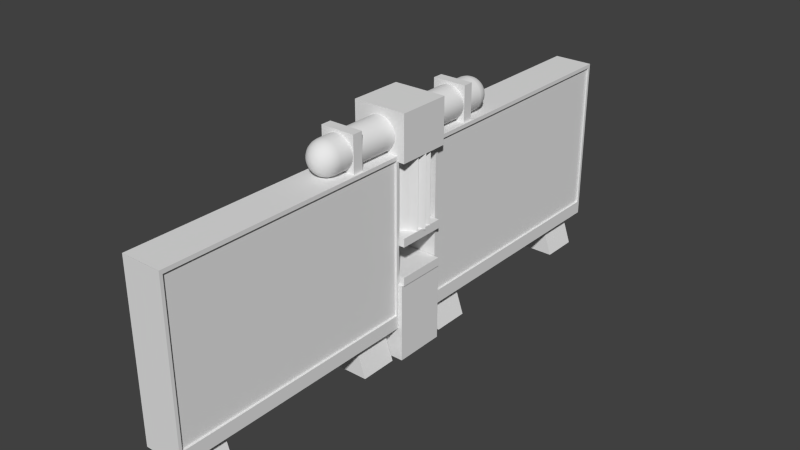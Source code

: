 # Source: algae_tank_double.blend  (saved by Blender 2.75.0; exported with 4.5.12 LTS)
import bpy
from mathutils import Matrix  # noqa: F401  (used for matrix-valued properties, if any)

bpy.ops.wm.read_factory_settings(use_empty=True)
scene = bpy.context.scene
scene.name = 'Scene'

# ---- collections
col_collection_1 = bpy.data.collections.new('Collection 1'); scene.collection.children.link(col_collection_1)

# ---- materials (node trees are filled in below, after node groups)
mat_material = bpy.data.materials.new('Material')
mat_material.alpha_threshold = 0.0
mat_material.use_transparent_shadow = False
mat_material.roughness = 0.5
mat_material.line_color = (0.0, 0.0, 0.0, 1.0)

# ---- material node trees

# ---- world
world_world = bpy.data.worlds.new('World'); scene.world = world_world
world_world.color = (0.05088, 0.05088, 0.05088)
world_world.use_sun_shadow = False
world_world.sun_shadow_jitter_overblur = 0.0
world_world.cycles.sampling_method = 'MANUAL'
world_world.cycles.sample_map_resolution = 256

# ---- meshes
me_cube_006 = bpy.data.meshes.new('Cube.006')
me_cube_006.from_pydata([(1.592, -1.467, 6.648), (1.592, -1.467, 8.255), (-1.684, -1.638, 6.078), (-1.684, -1.638, 8.825), (1.592, 1.467, 6.648), (1.592, 1.467, 8.255), (-1.684, 1.638, 6.078), (-1.684, 1.638, 8.825), (1.592, -1.638, 6.078), (1.592, -1.638, 8.825), (1.592, 1.638, 8.825), (1.592, 1.638, 6.078), (0.001928, 1.487, 6.094), (0.001928, 1.487, 1.645), (-0.2593, 1.729, 6.094), (-0.2593, 1.729, 1.645), (-0.5105, 1.385, 6.094), (-0.5105, 1.385, 1.645), (-0.742, 1.529, 6.094), (-0.742, 1.529, 1.645), (-0.9449, 1.095, 6.094), (-0.9449, 1.095, 1.645), (-1.111, 0.8921, 6.094), (-1.111, 0.8921, 1.645), (-1.235, 0.6606, 6.094), (-1.235, 0.6606, 1.645), (-1.311, 0.4094, 6.094), (-1.311, 0.4094, 1.645), (-1.337, 0.1482, 6.094), (-1.337, 0.1482, 1.645), (-1.311, -0.113, 6.094), (-1.311, -0.113, 1.645), (-1.235, -0.3642, 6.094), (-1.235, -0.3642, 1.645), (-1.111, -0.5957, 6.094), (-1.111, -0.5957, 1.645), (-0.9449, -0.7986, 6.094), (-0.9449, -0.7986, 1.645), (-0.742, -0.9652, 6.094), (-0.742, -0.9652, 1.645), (-0.5105, -1.357, 6.094), (-0.5105, -1.357, 1.645), (-0.2593, -1.165, 6.094), (-0.2593, -1.165, 1.645), (0.001928, -1.459, 6.094), (0.001928, -1.459, 1.645), (0.2632, -1.165, 6.094), (0.2632, -1.165, 1.645), (0.5143, -1.357, 6.094), (0.5143, -1.357, 1.645), (0.7458, -0.9652, 6.094), (0.7458, -0.9652, 1.645), (0.9487, -0.7986, 6.094), (0.9488, -0.7986, 1.645), (1.115, -0.5957, 6.094), (1.115, -0.5957, 1.645), (1.507, -0.3642, 6.094), (1.507, -0.3642, 1.645), (1.315, -0.113, 6.094), (1.315, -0.113, 1.645), (1.609, 0.1482, 6.094), (1.609, 0.1482, 1.645), (1.315, 0.4094, 6.094), (1.315, 0.4094, 1.645), (1.507, 0.6606, 6.094), (1.507, 0.6606, 1.645), (1.115, 0.8921, 6.094), (1.115, 0.8921, 1.645), (0.9487, 1.095, 6.094), (0.9487, 1.095, 1.645), (0.7458, 1.529, 6.094), (0.7458, 1.529, 1.645), (0.5143, 1.385, 6.094), (0.5143, 1.385, 1.645), (0.2632, 1.729, 6.094), (0.2632, 1.729, 1.645), (-0.5325, 0.1482, 5.396), (-0.2857, -0.2315, 5.519), (-0.2857, 0.1482, 5.795), (-0.2857, 0.5279, 5.519), (0.1136, -0.0865, 5.719), (0.1136, 0.3829, 5.719), (-0.4658, -0.07501, 5.468), (-0.4658, 0.1482, 5.631), (-0.3207, -0.07501, 5.703), (-0.4658, 0.3714, 5.468), (-0.3207, 0.3714, 5.703), (-0.08605, -0.2982, 5.396), (-0.08605, 0.01024, 5.82), (-0.08605, -0.213, 5.658), (-0.08605, 0.5093, 5.658), (-0.08605, 0.2861, 5.82), (-0.08605, 0.5946, 5.396), (0.1486, -0.213, 5.513), (0.1486, 0.1482, 5.776), (0.1486, 0.5093, 5.513), (0.2937, 0.01024, 5.586), (0.2937, 0.2861, 5.586), (-1.486, -1.486, 1.17), (-1.486, -1.486, 1.696), (-1.486, 1.486, 1.17), (-1.486, 1.486, 1.696), (1.486, -1.486, 1.17), (1.486, -1.486, 1.696), (1.486, 1.486, 1.17), (1.486, 1.486, 1.696), (-1.413, -1.585, -5.094), (-1.413, -1.585, -1.173), (-1.413, 1.585, -5.094), (-1.413, 1.585, -1.173), (1.413, -1.585, -5.094), (1.413, -1.585, -1.173), (1.413, 1.585, -5.094), (1.413, 1.585, -1.173), (1.486, -1.486, -0.6793), (1.486, -1.486, -1.206), (1.486, 1.486, -0.6793), (1.486, 1.486, -1.206), (-1.486, -1.486, -0.6793), (-1.486, -1.486, -1.206), (-1.486, 1.486, -0.6793), (-1.486, 1.486, -1.206), (2.459e-07, 5.732, 8.395), (-0.1957, 5.732, 8.376), (-0.384, 5.732, 8.319), (-0.5574, 5.732, 8.226), (-0.7095, 5.732, 8.101), (-0.8343, 5.732, 7.949), (-0.927, 5.732, 7.776), (-0.9841, 5.732, 7.587), (-1.003, 5.732, 7.392), (-0.9841, 5.732, 7.196), (-0.927, 5.732, 7.008), (-0.8343, 5.732, 6.834), (-0.7095, 5.732, 6.682), (-0.5574, 5.732, 6.557), (-0.384, 5.732, 6.465), (-0.1957, 5.732, 6.408), (5.737e-07, 5.732, 6.388), (0.1957, 5.732, 6.408), (0.384, 5.732, 6.465), (0.5574, 5.732, 6.557), (0.7095, 5.732, 6.682), (0.8343, 5.732, 6.834), (0.927, 5.732, 7.008), (0.9841, 5.732, 7.196), (1.003, 5.732, 7.392), (0.9841, 5.732, 7.587), (0.927, 5.732, 7.776), (0.8343, 5.732, 7.949), (0.7095, 5.732, 8.101), (0.5574, 5.732, 8.226), (0.384, 5.732, 8.319), (0.1957, 5.732, 8.376), (-0.0003741, 6.741, 7.394), (-0.1957, 5.739, 8.376), (-0.05094, 6.707, 7.648), (-0.09806, 6.607, 7.885), (-0.1385, 6.448, 8.088), (-0.1696, 6.24, 8.244), (-0.1891, 5.998, 8.342), (2.477e-07, 5.739, 8.395), (8.699e-07, 6.741, 7.394), (3.036e-07, 5.998, 8.361), (3.874e-07, 6.24, 8.261), (4.955e-07, 6.448, 8.102), (6.165e-07, 6.607, 7.894), (7.432e-07, 6.707, 7.653), (-0.0007337, 6.741, 7.393), (-0.384, 5.739, 8.319), (-0.09992, 6.707, 7.633), (-0.1924, 6.607, 7.856), (-0.2717, 6.448, 8.048), (-0.3326, 6.24, 8.195), (-0.3709, 5.998, 8.287), (-0.001066, 6.741, 7.393), (-0.5574, 5.739, 8.226), (-0.1451, 6.707, 7.609), (-0.2793, 6.607, 7.81), (-0.3945, 6.448, 7.982), (-0.4829, 6.24, 8.114), (-0.5385, 5.998, 8.198), (-0.001356, 6.741, 7.393), (-0.7095, 5.739, 8.101), (-0.1846, 6.707, 7.576), (-0.3554, 6.607, 7.747), (-0.5021, 6.448, 7.894), (-0.6146, 6.24, 8.006), (-0.6854, 5.998, 8.077), (-0.001595, 6.741, 7.393), (-0.8343, 5.739, 7.949), (-0.2171, 6.707, 7.537), (-0.4179, 6.607, 7.671), (-0.5904, 6.448, 7.786), (-0.7227, 6.24, 7.875), (-0.8059, 5.998, 7.93), (-0.001772, 6.741, 7.392), (-0.927, 5.739, 7.776), (-0.2412, 6.707, 7.492), (-0.4644, 6.607, 7.584), (-0.656, 6.448, 7.663), (-0.803, 6.24, 7.724), (-0.8955, 5.998, 7.763), (-0.001881, 6.741, 7.392), (-0.9841, 5.739, 7.587), (-0.2561, 6.707, 7.443), (-0.493, 6.607, 7.49), (-0.6964, 6.448, 7.53), (-0.8525, 6.24, 7.561), (-0.9506, 5.998, 7.581), (-0.001918, 6.741, 7.392), (-1.003, 5.739, 7.392), (-0.2611, 6.707, 7.392), (-0.5026, 6.607, 7.392), (-0.71, 6.448, 7.392), (-0.8692, 6.24, 7.392), (-0.9692, 5.998, 7.392), (-0.001881, 6.741, 7.391), (-0.9841, 5.739, 7.196), (-0.2561, 6.707, 7.341), (-0.493, 6.607, 7.294), (-0.6964, 6.448, 7.253), (-0.8525, 6.24, 7.222), (-0.9506, 5.998, 7.203), (-0.001772, 6.741, 7.391), (-0.927, 5.739, 7.008), (-0.2412, 6.707, 7.292), (-0.4644, 6.607, 7.199), (-0.656, 6.448, 7.12), (-0.803, 6.24, 7.059), (-0.8955, 5.998, 7.021), (-0.001595, 6.741, 7.391), (-0.8343, 5.739, 6.834), (-0.2171, 6.707, 7.247), (-0.4179, 6.607, 7.112), (-0.5904, 6.448, 6.997), (-0.7227, 6.24, 6.909), (-0.8059, 5.998, 6.853), (-0.001356, 6.741, 7.39), (-0.7095, 5.739, 6.682), (-0.1846, 6.707, 7.207), (-0.3554, 6.607, 7.036), (-0.5021, 6.448, 6.89), (-0.6146, 6.24, 6.777), (-0.6854, 5.998, 6.706), (-0.001065, 6.741, 7.39), (-0.5574, 5.739, 6.557), (-0.1451, 6.707, 7.175), (-0.2793, 6.607, 6.974), (-0.3945, 6.448, 6.801), (-0.4829, 6.24, 6.669), (-0.5385, 5.998, 6.586), (-0.0007342, 6.741, 7.39), (-0.384, 5.739, 6.465), (-0.09992, 6.707, 7.15), (-0.1924, 6.607, 6.927), (-0.2717, 6.448, 6.736), (-0.3326, 6.24, 6.589), (-0.3709, 5.998, 6.496), (-0.000374, 6.741, 7.39), (-0.1957, 5.739, 6.408), (-0.05094, 6.707, 7.136), (-0.09806, 6.607, 6.899), (-0.1385, 6.448, 6.695), (-0.1696, 6.24, 6.539), (-0.1891, 5.998, 6.441), (4.359e-07, 6.741, 7.39), (5.737e-07, 5.739, 6.388), (5.085e-07, 6.707, 7.131), (5.625e-07, 6.607, 6.889), (5.998e-07, 6.448, 6.682), (6.147e-07, 6.24, 6.523), (6.054e-07, 5.998, 6.422), (0.0003748, 6.741, 7.39), (0.1957, 5.739, 6.408), (0.05094, 6.707, 7.136), (0.09806, 6.607, 6.899), (0.1385, 6.448, 6.695), (0.1696, 6.24, 6.539), (0.1891, 5.998, 6.441), (0.0007345, 6.741, 7.39), (0.384, 5.739, 6.465), (0.09992, 6.707, 7.15), (0.1924, 6.607, 6.927), (0.2717, 6.448, 6.736), (0.3326, 6.24, 6.589), (0.3709, 5.998, 6.496), (0.001066, 6.741, 7.39), (0.5574, 5.739, 6.557), (0.1451, 6.707, 7.175), (0.2793, 6.607, 6.974), (0.3945, 6.448, 6.801), (0.4829, 6.24, 6.669), (0.5385, 5.998, 6.586), (0.001357, 6.741, 7.39), (0.7095, 5.739, 6.682), (0.1846, 6.707, 7.207), (0.3554, 6.607, 7.036), (0.5021, 6.448, 6.89), (0.6146, 6.24, 6.777), (0.6854, 5.998, 6.706), (0.001596, 6.741, 7.391), (0.8343, 5.739, 6.834), (0.2171, 6.707, 7.247), (0.4179, 6.607, 7.112), (0.5904, 6.448, 6.997), (0.7227, 6.24, 6.909), (0.8059, 5.998, 6.853), (0.001773, 6.741, 7.391), (0.927, 5.739, 7.008), (0.2412, 6.707, 7.292), (0.4644, 6.607, 7.199), (0.656, 6.448, 7.12), (0.803, 6.24, 7.059), (0.8955, 5.998, 7.021), (0.001882, 6.741, 7.391), (0.9841, 5.739, 7.196), (0.2561, 6.707, 7.341), (0.493, 6.607, 7.294), (0.6964, 6.448, 7.253), (0.8525, 6.24, 7.222), (0.9506, 5.998, 7.203), (0.001919, 6.741, 7.392), (1.003, 5.739, 7.392), (0.2611, 6.707, 7.392), (0.5026, 6.607, 7.392), (0.71, 6.448, 7.392), (0.8692, 6.24, 7.392), (0.9692, 5.998, 7.392), (0.001882, 6.741, 7.392), (0.9841, 5.739, 7.587), (0.2561, 6.707, 7.443), (0.493, 6.607, 7.49), (0.6964, 6.448, 7.53), (0.8525, 6.24, 7.561), (0.9506, 5.998, 7.581), (0.001773, 6.741, 7.392), (0.927, 5.739, 7.776), (0.2412, 6.707, 7.492), (0.4644, 6.607, 7.584), (0.656, 6.448, 7.663), (0.803, 6.24, 7.724), (0.8955, 5.998, 7.763), (0.001596, 6.741, 7.393), (0.8343, 5.739, 7.949), (0.2171, 6.707, 7.537), (0.4179, 6.607, 7.671), (0.5904, 6.448, 7.786), (0.7227, 6.24, 7.875), (0.8059, 5.998, 7.93), (0.001357, 6.741, 7.393), (0.7095, 5.739, 8.101), (0.1846, 6.707, 7.576), (0.3554, 6.607, 7.747), (0.5021, 6.448, 7.894), (0.6146, 6.24, 8.006), (0.6854, 5.998, 8.077), (0.001066, 6.741, 7.393), (0.5574, 5.739, 8.226), (0.1451, 6.707, 7.609), (0.2793, 6.607, 7.81), (0.3945, 6.448, 7.982), (0.4829, 6.24, 8.114), (0.5385, 5.998, 8.198), (0.0007343, 6.741, 7.393), (0.384, 5.739, 8.319), (0.09992, 6.707, 7.633), (0.1924, 6.607, 7.856), (0.2717, 6.448, 8.048), (0.3326, 6.24, 8.195), (0.3709, 5.998, 8.287), (0.0003742, 6.741, 7.394), (0.1957, 5.739, 8.376), (0.05094, 6.707, 7.648), (0.09806, 6.607, 7.885), (0.1385, 6.448, 8.088), (0.1696, 6.24, 8.244), (0.1891, 5.998, 8.342), (0.003162, -6.658, 7.408), (0.1957, -5.67, 8.376), (0.05301, -6.624, 7.658), (0.09945, -6.526, 7.892), (0.1393, -6.369, 8.092), (0.1699, -6.164, 8.246), (0.1892, -5.926, 8.343), (0.006205, -6.658, 7.407), (0.384, -5.67, 8.319), (0.104, -6.624, 7.643), (0.1951, -6.526, 7.863), (0.2733, -6.369, 8.052), (0.3334, -6.164, 8.197), (0.3711, -5.926, 8.288), (0.009009, -6.658, 7.405), (0.5574, -5.67, 8.226), (0.151, -6.624, 7.618), (0.2832, -6.526, 7.816), (0.3968, -6.369, 7.986), (0.484, -6.164, 8.116), (0.5388, -5.926, 8.198), (0.01147, -6.658, 7.403), (0.7095, -5.67, 8.101), (0.1921, -6.624, 7.584), (0.3605, -6.526, 7.752), (0.505, -6.369, 7.897), (0.616, -6.164, 8.008), (0.6857, -5.926, 8.077), (0.8343, -5.67, 7.949), (0.01348, -6.658, 7.401), (0.8063, -5.926, 7.93), (0.7243, -6.164, 7.876), (0.5939, -6.369, 7.789), (0.4239, -6.526, 7.675), (0.2259, -6.624, 7.543), (0.01498, -6.658, 7.398), (0.927, -5.67, 7.776), (0.251, -6.624, 7.496), (0.471, -6.526, 7.587), (0.6599, -6.369, 7.665), (0.8048, -6.164, 7.725), (0.8959, -5.926, 7.763), (0.0159, -6.658, 7.395), (0.9841, -5.67, 7.587), (0.2665, -6.624, 7.445), (0.5, -6.526, 7.491), (0.7005, -6.369, 7.531), (0.8544, -6.164, 7.562), (0.9511, -5.926, 7.581), (0.01622, -6.658, 7.392), (1.003, -5.67, 7.392), (0.2717, -6.624, 7.392), (0.5098, -6.526, 7.392), (0.7142, -6.369, 7.392), (0.8711, -6.164, 7.392), (0.9697, -5.926, 7.392), (0.0159, -6.658, 7.389), (0.9841, -5.67, 7.196), (0.2665, -6.624, 7.339), (0.5, -6.526, 7.292), (0.7005, -6.369, 7.252), (0.8544, -6.164, 7.222), (0.9511, -5.926, 7.203), (0.01498, -6.658, 7.386), (0.927, -5.67, 7.008), (0.251, -6.624, 7.288), (0.471, -6.526, 7.197), (0.6599, -6.369, 7.118), (0.8048, -6.164, 7.058), (0.8959, -5.926, 7.021), (0.01348, -6.658, 7.383), (0.8343, -5.67, 6.834), (0.2259, -6.624, 7.241), (0.4239, -6.526, 7.108), (0.5939, -6.369, 6.995), (0.7243, -6.164, 6.908), (0.8063, -5.926, 6.853), (0.01147, -6.658, 7.38), (0.7095, -5.67, 6.682), (0.1921, -6.624, 7.2), (0.3605, -6.526, 7.031), (0.505, -6.369, 6.887), (0.616, -6.164, 6.776), (0.6857, -5.926, 6.706), (0.009009, -6.658, 7.378), (0.5574, -5.67, 6.557), (0.151, -6.624, 7.166), (0.2832, -6.526, 6.968), (0.3968, -6.369, 6.798), (0.484, -6.164, 6.667), (0.5388, -5.926, 6.585), (0.006205, -6.658, 7.377), (0.384, -5.67, 6.465), (0.104, -6.624, 7.141), (0.1951, -6.526, 6.921), (0.2733, -6.369, 6.732), (0.3334, -6.164, 6.587), (0.3711, -5.926, 6.496), (0.1957, -5.67, 6.408), (0.003163, -6.658, 7.376), (0.1892, -5.926, 6.441), (0.1699, -6.164, 6.537), (0.1393, -6.369, 6.691), (0.09946, -6.526, 6.892), (0.05301, -6.624, 7.125), (-1.937e-07, -6.658, 7.375), (2.533e-07, -5.67, 6.388), (-1.099e-07, -6.624, 7.12), (-2.421e-08, -6.526, 6.882), (6.147e-08, -6.369, 6.677), (1.378e-07, -6.164, 6.521), (2.03e-07, -5.926, 6.422), (-0.003163, -6.658, 7.376), (-0.1957, -5.67, 6.408), (-0.05301, -6.624, 7.125), (-0.09946, -6.526, 6.892), (-0.1393, -6.369, 6.691), (-0.1699, -6.164, 6.537), (-0.1892, -5.926, 6.441), (-0.006206, -6.658, 7.377), (-0.384, -5.67, 6.465), (-0.104, -6.624, 7.141), (-0.1951, -6.526, 6.921), (-0.2733, -6.369, 6.732), (-0.3334, -6.164, 6.587), (-0.3711, -5.926, 6.496), (-0.009009, -6.658, 7.378), (-0.5574, -5.67, 6.557), (-0.151, -6.624, 7.166), (-0.2832, -6.526, 6.968), (-0.3968, -6.369, 6.798), (-0.484, -6.164, 6.667), (-0.5388, -5.926, 6.585), (-0.01147, -6.658, 7.38), (-0.7095, -5.67, 6.682), (-0.1921, -6.624, 7.2), (-0.3605, -6.526, 7.031), (-0.505, -6.369, 6.887), (-0.616, -6.164, 6.776), (-0.6857, -5.926, 6.706), (-0.01348, -6.658, 7.383), (-0.8343, -5.67, 6.834), (-0.2259, -6.624, 7.241), (-0.4239, -6.526, 7.108), (-0.5939, -6.369, 6.995), (-0.7243, -6.164, 6.908), (-0.8063, -5.926, 6.853), (-0.01498, -6.658, 7.386), (-0.927, -5.67, 7.008), (-0.251, -6.624, 7.288), (-0.471, -6.526, 7.197), (-0.6599, -6.369, 7.118), (-0.8048, -6.164, 7.058), (-0.8959, -5.926, 7.021), (-0.0159, -6.658, 7.389), (-0.9841, -5.67, 7.196), (-0.2665, -6.624, 7.339), (-0.5, -6.526, 7.292), (-0.7005, -6.369, 7.252), (-0.8544, -6.164, 7.222), (-0.9511, -5.926, 7.203), (-0.01622, -6.658, 7.392), (-1.003, -5.67, 7.392), (-0.2717, -6.624, 7.392), (-0.5098, -6.526, 7.392), (-0.7142, -6.369, 7.392), (-0.8711, -6.164, 7.392), (-0.9697, -5.926, 7.392), (-0.0159, -6.658, 7.395), (-0.9841, -5.67, 7.587), (-0.2665, -6.624, 7.445), (-0.5, -6.526, 7.491), (-0.7005, -6.369, 7.531), (-0.8544, -6.164, 7.562), (-0.9511, -5.926, 7.581), (-0.01498, -6.658, 7.398), (-0.927, -5.67, 7.776), (-0.251, -6.624, 7.496), (-0.471, -6.526, 7.587), (-0.6599, -6.369, 7.665), (-0.8048, -6.164, 7.725), (-0.8959, -5.926, 7.763), (-0.01348, -6.658, 7.401), (-0.8343, -5.67, 7.949), (-0.2259, -6.624, 7.543), (-0.4239, -6.526, 7.675), (-0.5939, -6.369, 7.789), (-0.7243, -6.164, 7.876), (-0.8063, -5.926, 7.93), (-0.01147, -6.658, 7.403), (-0.7095, -5.67, 8.101), (-0.1921, -6.624, 7.584), (-0.3605, -6.526, 7.752), (-0.505, -6.369, 7.897), (-0.616, -6.164, 8.008), (-0.6857, -5.926, 8.077), (-0.00901, -6.658, 7.405), (-0.5574, -5.67, 8.226), (-0.151, -6.624, 7.618), (-0.2832, -6.526, 7.816), (-0.3968, -6.369, 7.986), (-0.484, -6.164, 8.116), (-0.5388, -5.926, 8.198), (-0.006206, -6.658, 7.407), (-0.384, -5.67, 8.319), (-0.104, -6.624, 7.643), (-0.1951, -6.526, 7.863), (-0.2733, -6.369, 8.052), (-0.3334, -6.164, 8.197), (-0.3711, -5.926, 8.288), (-0.003164, -6.658, 7.408), (-0.1957, -5.67, 8.376), (-0.05301, -6.624, 7.658), (-0.09946, -6.526, 7.892), (-0.1393, -6.369, 8.092), (-0.1699, -6.164, 8.246), (-0.1892, -5.926, 8.343), (2.328e-07, -6.658, 7.408), (-7.451e-08, -5.67, 8.395), (1.192e-07, -6.624, 7.663), (2.608e-08, -6.526, 7.901), (-4.47e-08, -6.369, 8.106), (-8.754e-08, -6.164, 8.263), (-9.872e-08, -5.926, 8.361), (-1.413, 1.585, -5.957), (-1.413, -1.585, -5.957), (1.413, 1.585, -5.957), (1.413, -1.585, -5.957)], [], [(9, 3, 2, 8), (3, 7, 6, 2), (7, 10, 11, 6), (5, 1, 0, 4), (8, 2, 6, 11), (10, 7, 3, 9), (0, 1, 9, 8), (5, 4, 11, 10), (1, 5, 10, 9), (4, 0, 8, 11), (12, 13, 15, 14), (14, 15, 17, 16), (16, 17, 19, 18), (18, 19, 21, 20), (24, 25, 27, 26), (26, 27, 29, 28), (28, 29, 31, 30), (30, 31, 33, 32), (32, 33, 35, 34), (20, 21, 23, 25, 24, 22), (38, 39, 41, 40), (40, 41, 43, 42), (42, 43, 45, 44), (44, 45, 47, 46), (46, 47, 49, 48), (48, 49, 51, 50), (34, 35, 37, 39, 38, 36), (54, 55, 57, 56), (56, 57, 59, 58), (58, 59, 61, 60), (60, 61, 63, 62), (62, 63, 65, 64), (64, 65, 67, 66), (66, 67, 69, 68), (68, 69, 71, 70), (70, 71, 73, 72), (15, 13, 75, 73, 71, 69, 67, 65, 63, 61, 59, 57, 55, 53, 51, 49, 47, 45, 43, 41, 39, 37, 35, 33, 31, 29, 27, 25, 23, 21, 19, 17), (74, 75, 13, 12), (72, 73, 75, 74), (12, 14, 16, 18, 20, 22, 24, 26, 28, 30, 32, 34, 36, 38, 40, 42, 44, 46, 48, 50, 52, 54, 56, 58, 60, 62, 64, 66, 68, 70, 72, 74), (76, 82, 83), (76, 83, 85), (78, 84, 88), (79, 86, 90), (77, 87, 89), (78, 88, 91), (79, 90, 92), (80, 93, 96), (81, 94, 97), (95, 81, 97), (97, 94, 96), (94, 80, 96), (92, 90, 95), (90, 81, 95), (91, 94, 81), (91, 88, 94), (88, 80, 94), (89, 93, 80), (89, 87, 93), (90, 91, 81), (90, 86, 91), (86, 78, 91), (88, 89, 80), (88, 84, 89), (84, 77, 89), (85, 86, 79), (85, 83, 86), (83, 78, 86), (83, 84, 78), (83, 82, 84), (82, 77, 84), (50, 51, 53, 55, 54, 52), (99, 101, 100, 98), (101, 105, 104, 100), (105, 103, 102, 104), (103, 99, 98, 102), (98, 100, 104, 102), (103, 105, 101, 99), (107, 109, 108, 106), (109, 113, 112, 108), (113, 111, 110, 112), (111, 107, 106, 110), (108, 112, 604, 602), (111, 113, 109, 107), (115, 117, 116, 114), (117, 121, 120, 116), (121, 119, 118, 120), (119, 115, 114, 118), (114, 116, 120, 118), (119, 121, 117, 115), (140, 470, 476, 139), (133, 519, 526, 132), (152, 386, 393, 151), (147, 421, 428, 146), (134, 512, 519, 133), (148, 414, 421, 147), (128, 554, 561, 127), (131, 533, 540, 130), (129, 547, 554, 128), (145, 435, 442, 144), (125, 575, 582, 124), (143, 449, 456, 142), (142, 456, 463, 141), (124, 582, 589, 123), (123, 589, 596, 122), (122, 596, 379, 153), (151, 393, 400, 150), (135, 505, 512, 134), (150, 400, 406, 149), (127, 561, 568, 126), (149, 406, 414, 148), (139, 476, 484, 138), (130, 540, 547, 129), (146, 428, 435, 145), (141, 463, 470, 140), (132, 526, 533, 131), (144, 442, 449, 143), (153, 379, 386, 152), (126, 568, 575, 125), (130, 129, 204, 211), (136, 498, 505, 135), (137, 491, 498, 136), (124, 123, 155, 169), (139, 138, 267, 274), (148, 147, 330, 337), (126, 125, 176, 183), (135, 134, 239, 246), (144, 143, 302, 309), (153, 152, 365, 372), (131, 130, 211, 218), (140, 139, 274, 281), (149, 148, 337, 344), (127, 126, 183, 190), (136, 135, 246, 253), (145, 144, 309, 316), (132, 131, 218, 225), (141, 140, 281, 288), (150, 149, 344, 351), (128, 127, 190, 197), (137, 136, 253, 260), (146, 145, 316, 323), (122, 153, 372, 161), (125, 124, 169, 176), (133, 132, 225, 232), (142, 141, 288, 295), (151, 150, 351, 358), (129, 128, 197, 204), (138, 137, 260, 267), (147, 146, 323, 330), (123, 122, 161, 155), (134, 133, 232, 239), (143, 142, 295, 302), (152, 151, 358, 365), (155, 161, 163, 160), (160, 163, 164, 159), (159, 164, 165, 158), (158, 165, 166, 157), (157, 166, 167, 156), (156, 167, 162, 154), (169, 155, 160, 174), (174, 160, 159, 173), (173, 159, 158, 172), (172, 158, 157, 171), (171, 157, 156, 170), (170, 156, 154, 168), (176, 169, 174, 181), (181, 174, 173, 180), (180, 173, 172, 179), (179, 172, 171, 178), (178, 171, 170, 177), (177, 170, 168, 175), (183, 176, 181, 188), (188, 181, 180, 187), (187, 180, 179, 186), (186, 179, 178, 185), (185, 178, 177, 184), (184, 177, 175, 182), (190, 183, 188, 195), (195, 188, 187, 194), (194, 187, 186, 193), (193, 186, 185, 192), (192, 185, 184, 191), (191, 184, 182, 189), (197, 190, 195, 202), (202, 195, 194, 201), (201, 194, 193, 200), (200, 193, 192, 199), (199, 192, 191, 198), (198, 191, 189, 196), (204, 197, 202, 209), (209, 202, 201, 208), (208, 201, 200, 207), (207, 200, 199, 206), (206, 199, 198, 205), (205, 198, 196, 203), (211, 204, 209, 216), (216, 209, 208, 215), (215, 208, 207, 214), (214, 207, 206, 213), (213, 206, 205, 212), (212, 205, 203, 210), (218, 211, 216, 223), (223, 216, 215, 222), (222, 215, 214, 221), (221, 214, 213, 220), (220, 213, 212, 219), (219, 212, 210, 217), (225, 218, 223, 230), (230, 223, 222, 229), (229, 222, 221, 228), (228, 221, 220, 227), (227, 220, 219, 226), (226, 219, 217, 224), (232, 225, 230, 237), (237, 230, 229, 236), (236, 229, 228, 235), (235, 228, 227, 234), (234, 227, 226, 233), (233, 226, 224, 231), (239, 232, 237, 244), (244, 237, 236, 243), (243, 236, 235, 242), (242, 235, 234, 241), (241, 234, 233, 240), (240, 233, 231, 238), (246, 239, 244, 251), (251, 244, 243, 250), (250, 243, 242, 249), (249, 242, 241, 248), (248, 241, 240, 247), (247, 240, 238, 245), (253, 246, 251, 258), (258, 251, 250, 257), (257, 250, 249, 256), (256, 249, 248, 255), (255, 248, 247, 254), (254, 247, 245, 252), (260, 253, 258, 265), (265, 258, 257, 264), (264, 257, 256, 263), (263, 256, 255, 262), (262, 255, 254, 261), (261, 254, 252, 259), (267, 260, 265, 272), (272, 265, 264, 271), (271, 264, 263, 270), (270, 263, 262, 269), (269, 262, 261, 268), (268, 261, 259, 266), (274, 267, 272, 279), (279, 272, 271, 278), (278, 271, 270, 277), (277, 270, 269, 276), (276, 269, 268, 275), (275, 268, 266, 273), (281, 274, 279, 286), (286, 279, 278, 285), (285, 278, 277, 284), (284, 277, 276, 283), (283, 276, 275, 282), (282, 275, 273, 280), (288, 281, 286, 293), (293, 286, 285, 292), (292, 285, 284, 291), (291, 284, 283, 290), (290, 283, 282, 289), (289, 282, 280, 287), (295, 288, 293, 300), (300, 293, 292, 299), (299, 292, 291, 298), (298, 291, 290, 297), (297, 290, 289, 296), (296, 289, 287, 294), (302, 295, 300, 307), (307, 300, 299, 306), (306, 299, 298, 305), (305, 298, 297, 304), (304, 297, 296, 303), (303, 296, 294, 301), (309, 302, 307, 314), (314, 307, 306, 313), (313, 306, 305, 312), (312, 305, 304, 311), (311, 304, 303, 310), (310, 303, 301, 308), (316, 309, 314, 321), (321, 314, 313, 320), (320, 313, 312, 319), (319, 312, 311, 318), (318, 311, 310, 317), (317, 310, 308, 315), (323, 316, 321, 328), (328, 321, 320, 327), (327, 320, 319, 326), (326, 319, 318, 325), (325, 318, 317, 324), (324, 317, 315, 322), (330, 323, 328, 335), (335, 328, 327, 334), (334, 327, 326, 333), (333, 326, 325, 332), (332, 325, 324, 331), (331, 324, 322, 329), (337, 330, 335, 342), (342, 335, 334, 341), (341, 334, 333, 340), (340, 333, 332, 339), (339, 332, 331, 338), (338, 331, 329, 336), (344, 337, 342, 349), (349, 342, 341, 348), (348, 341, 340, 347), (347, 340, 339, 346), (346, 339, 338, 345), (345, 338, 336, 343), (351, 344, 349, 356), (356, 349, 348, 355), (355, 348, 347, 354), (354, 347, 346, 353), (353, 346, 345, 352), (352, 345, 343, 350), (358, 351, 356, 363), (363, 356, 355, 362), (362, 355, 354, 361), (361, 354, 353, 360), (360, 353, 352, 359), (359, 352, 350, 357), (365, 358, 363, 370), (370, 363, 362, 369), (369, 362, 361, 368), (368, 361, 360, 367), (367, 360, 359, 366), (366, 359, 357, 364), (372, 365, 370, 377), (377, 370, 369, 376), (376, 369, 368, 375), (375, 368, 367, 374), (374, 367, 366, 373), (373, 366, 364, 371), (161, 372, 377, 163), (163, 377, 376, 164), (164, 376, 375, 165), (165, 375, 374, 166), (166, 374, 373, 167), (167, 373, 371, 162), (154, 162, 371, 364, 357, 350, 343, 336, 329, 322, 315, 308, 301, 294, 287, 280, 273, 266, 259, 252, 245, 238, 231, 224, 217, 210, 203, 196, 189, 182, 175, 168), (595, 588, 581, 574, 567, 560, 553, 546, 539, 532, 525, 518, 511, 504, 497, 490, 483, 477, 469, 462, 455, 448, 441, 434, 427, 420, 413, 407, 399, 392, 385, 378), (386, 379, 384, 391), (391, 384, 383, 390), (390, 383, 382, 389), (389, 382, 381, 388), (388, 381, 380, 387), (387, 380, 378, 385), (400, 393, 398, 405), (405, 398, 397, 404), (404, 397, 396, 403), (403, 396, 395, 402), (402, 395, 394, 401), (401, 394, 392, 399), (414, 406, 408, 419), (419, 408, 409, 418), (418, 409, 410, 417), (417, 410, 411, 416), (416, 411, 412, 415), (415, 412, 407, 413), (428, 421, 426, 433), (433, 426, 425, 432), (432, 425, 424, 431), (431, 424, 423, 430), (430, 423, 422, 429), (429, 422, 420, 427), (442, 435, 440, 447), (447, 440, 439, 446), (446, 439, 438, 445), (445, 438, 437, 444), (444, 437, 436, 443), (443, 436, 434, 441), (456, 449, 454, 461), (461, 454, 453, 460), (460, 453, 452, 459), (459, 452, 451, 458), (458, 451, 450, 457), (457, 450, 448, 455), (470, 463, 468, 475), (475, 468, 467, 474), (474, 467, 466, 473), (473, 466, 465, 472), (472, 465, 464, 471), (471, 464, 462, 469), (484, 476, 478, 489), (489, 478, 479, 488), (488, 479, 480, 487), (487, 480, 481, 486), (486, 481, 482, 485), (485, 482, 477, 483), (498, 491, 496, 503), (503, 496, 495, 502), (502, 495, 494, 501), (501, 494, 493, 500), (500, 493, 492, 499), (499, 492, 490, 497), (512, 505, 510, 517), (517, 510, 509, 516), (516, 509, 508, 515), (515, 508, 507, 514), (514, 507, 506, 513), (513, 506, 504, 511), (526, 519, 524, 531), (531, 524, 523, 530), (530, 523, 522, 529), (529, 522, 521, 528), (528, 521, 520, 527), (527, 520, 518, 525), (540, 533, 538, 545), (545, 538, 537, 544), (544, 537, 536, 543), (543, 536, 535, 542), (542, 535, 534, 541), (541, 534, 532, 539), (554, 547, 552, 559), (559, 552, 551, 558), (558, 551, 550, 557), (557, 550, 549, 556), (556, 549, 548, 555), (555, 548, 546, 553), (568, 561, 566, 573), (573, 566, 565, 572), (572, 565, 564, 571), (571, 564, 563, 570), (570, 563, 562, 569), (569, 562, 560, 567), (582, 575, 580, 587), (587, 580, 579, 586), (586, 579, 578, 585), (585, 578, 577, 584), (584, 577, 576, 583), (583, 576, 574, 581), (379, 596, 601, 384), (384, 601, 600, 383), (383, 600, 599, 382), (382, 599, 598, 381), (381, 598, 597, 380), (380, 597, 595, 378), (393, 386, 391, 398), (398, 391, 390, 397), (397, 390, 389, 396), (396, 389, 388, 395), (395, 388, 387, 394), (394, 387, 385, 392), (505, 498, 503, 510), (510, 503, 502, 509), (509, 502, 501, 508), (508, 501, 500, 507), (507, 500, 499, 506), (506, 499, 497, 504), (519, 512, 517, 524), (524, 517, 516, 523), (523, 516, 515, 522), (522, 515, 514, 521), (521, 514, 513, 520), (520, 513, 511, 518), (449, 442, 447, 454), (454, 447, 446, 453), (453, 446, 445, 452), (452, 445, 444, 451), (451, 444, 443, 450), (450, 443, 441, 448), (463, 456, 461, 468), (468, 461, 460, 467), (467, 460, 459, 466), (466, 459, 458, 465), (465, 458, 457, 464), (464, 457, 455, 462), (575, 568, 573, 580), (580, 573, 572, 579), (579, 572, 571, 578), (578, 571, 570, 577), (577, 570, 569, 576), (576, 569, 567, 574), (589, 582, 587, 594), (594, 587, 586, 593), (593, 586, 585, 592), (592, 585, 584, 591), (591, 584, 583, 590), (590, 583, 581, 588), (406, 400, 405, 408), (408, 405, 404, 409), (409, 404, 403, 410), (410, 403, 402, 411), (411, 402, 401, 412), (412, 401, 399, 407), (533, 526, 531, 538), (538, 531, 530, 537), (537, 530, 529, 536), (536, 529, 528, 535), (535, 528, 527, 534), (534, 527, 525, 532), (476, 470, 475, 478), (478, 475, 474, 479), (479, 474, 473, 480), (480, 473, 472, 481), (481, 472, 471, 482), (482, 471, 469, 477), (596, 589, 594, 601), (601, 594, 593, 600), (600, 593, 592, 599), (599, 592, 591, 598), (598, 591, 590, 597), (597, 590, 588, 595), (421, 414, 419, 426), (426, 419, 418, 425), (425, 418, 417, 424), (424, 417, 416, 423), (423, 416, 415, 422), (422, 415, 413, 420), (547, 540, 545, 552), (552, 545, 544, 551), (551, 544, 543, 550), (550, 543, 542, 549), (549, 542, 541, 548), (548, 541, 539, 546), (491, 484, 489, 496), (496, 489, 488, 495), (495, 488, 487, 494), (494, 487, 486, 493), (493, 486, 485, 492), (492, 485, 483, 490), (435, 428, 433, 440), (440, 433, 432, 439), (439, 432, 431, 438), (438, 431, 430, 437), (437, 430, 429, 436), (436, 429, 427, 434), (561, 554, 559, 566), (566, 559, 558, 565), (565, 558, 557, 564), (564, 557, 556, 563), (563, 556, 555, 562), (562, 555, 553, 560), (138, 484, 491, 137), (603, 602, 604, 605), (110, 106, 603, 605), (112, 110, 605, 604), (106, 108, 602, 603)])
me_cube_006.polygons.foreach_set('use_smooth', [0, 0, 0, 0, 0, 0, 0, 0, 0, 0, 0, 0, 0, 0, 0, 0, 0, 0, 0, 0, 0, 0, 0, 0, 0, 0, 0, 0, 0, 0, 0, 0, 0, 0, 0, 0, 0, 0, 0, 0, 1, 1, 1, 1, 1, 1, 1, 1, 1, 1, 1, 1, 1, 1, 1, 1, 1, 1, 1, 1, 1, 1, 1, 1, 1, 1, 1, 1, 1, 1, 1, 0, 0, 0, 0, 0, 0, 0, 0, 0, 0, 0, 0, 0, 0, 0, 0, 0, 0, 0, 1, 1, 1, 1, 1, 1, 1, 1, 1, 1, 1, 1, 1, 1, 1, 1, 1, 1, 1, 1, 1, 1, 1, 1, 1, 1, 1, 1, 1, 1, 1, 1, 1, 1, 1, 1, 1, 1, 1, 1, 1, 1, 1, 1, 1, 1, 1, 1, 1, 1, 1, 1, 1, 1, 1, 1, 1, 1, 1, 1, 1, 1, 1, 1, 1, 1, 1, 1, 1, 1, 1, 1, 1, 1, 1, 1, 1, 1, 1, 1, 1, 1, 1, 1, 1, 1, 1, 1, 1, 1, 1, 1, 1, 1, 1, 1, 1, 1, 1, 1, 1, 1, 1, 1, 1, 1, 1, 1, 1, 1, 1, 1, 1, 1, 1, 1, 1, 1, 1, 1, 1, 1, 1, 1, 1, 1, 1, 1, 1, 1, 1, 1, 1, 1, 1, 1, 1, 1, 1, 1, 1, 1, 1, 1, 1, 1, 1, 1, 1, 1, 1, 1, 1, 1, 1, 1, 1, 1, 1, 1, 1, 1, 1, 1, 1, 1, 1, 1, 1, 1, 1, 1, 1, 1, 1, 1, 1, 1, 1, 1, 1, 1, 1, 1, 1, 1, 1, 1, 1, 1, 1, 1, 1, 1, 1, 1, 1, 1, 1, 1, 1, 1, 1, 1, 1, 1, 1, 1, 1, 1, 1, 1, 1, 1, 1, 1, 1, 1, 1, 1, 1, 1, 1, 1, 1, 1, 1, 1, 1, 1, 1, 1, 1, 1, 1, 1, 1, 1, 1, 1, 1, 1, 1, 1, 1, 1, 1, 1, 1, 1, 1, 1, 1, 1, 1, 1, 1, 1, 1, 1, 1, 1, 1, 1, 1, 1, 1, 1, 1, 1, 1, 1, 1, 1, 1, 1, 1, 1, 1, 1, 1, 1, 1, 1, 1, 1, 1, 1, 1, 1, 1, 1, 1, 1, 1, 1, 1, 1, 1, 1, 1, 1, 1, 1, 1, 1, 1, 1, 1, 1, 1, 1, 1, 1, 1, 1, 1, 1, 1, 1, 1, 1, 1, 1, 1, 1, 1, 1, 1, 1, 1, 1, 1, 1, 1, 1, 1, 1, 1, 1, 1, 1, 1, 1, 1, 1, 1, 1, 1, 1, 1, 1, 1, 1, 1, 1, 1, 1, 1, 1, 1, 1, 1, 1, 1, 1, 1, 1, 1, 1, 1, 1, 1, 1, 1, 1, 1, 1, 1, 1, 1, 1, 1, 1, 1, 1, 1, 1, 1, 1, 1, 1, 1, 1, 1, 1, 1, 1, 1, 1, 1, 1, 1, 1, 1, 1, 1, 1, 1, 1, 1, 1, 1, 1, 1, 1, 1, 1, 1, 1, 1, 1, 1, 1, 1, 1, 1, 1, 1, 1, 1, 1, 1, 1, 1, 1, 1, 1, 1, 1, 1, 1, 1, 1, 1, 1, 1, 1, 1, 1, 0, 0, 0, 0])
_uv = me_cube_006.uv_layers.new(name='UVMap')
_uv.uv.foreach_set('vector', [0.7958, 0.4128, 0.834, 0.4128, 0.834, 0.3746, 0.7958, 0.3746, 0.7957, 0.4128, 0.8338, 0.4128, 0.8338, 0.3747, 0.7957, 0.3747, 0.8337, 0.4126, 0.7955, 0.4126, 0.7955, 0.3744, 0.8337, 0.3744, 0.5809, 0.9051, 0.4316, 0.9051, 0.4316, 0.8304, 0.5809, 0.8304, 0.7527, 0.4187, 0.7527, 0.478, 0.812, 0.478, 0.812, 0.4187, 0.812, 0.4186, 0.812, 0.4781, 0.7524, 0.4781, 0.7524, 0.4186, 0.7682, 0.382, 0.7682, 0.4048, 0.7627, 0.4128, 0.7627, 0.374, 0.8618, 0.4048, 0.8618, 0.382, 0.8672, 0.374, 0.8672, 0.4128, 0.7682, 0.4048, 0.8618, 0.4048, 0.8672, 0.4128, 0.7627, 0.4128, 0.8618, 0.382, 0.7682, 0.382, 0.7627, 0.374, 0.8672, 0.374, 0.7527, 0.4011, 0.8672, 0.4011, 0.8672, 0.3942, 0.7527, 0.3942, 0.7527, 0.4093, 0.8672, 0.4093, 0.8672, 0.4012, 0.7527, 0.4012, 0.7528, 0.4007, 0.8678, 0.4007, 0.8678, 0.4095, 0.7528, 0.4095, 0.7528, 0.3921, 0.8678, 0.3921, 0.8678, 0.4009, 0.7528, 0.4009, 0.7587, 0.3838, 0.8604, 0.3838, 0.8604, 0.3798, 0.7587, 0.3798, 0.7587, 0.3798, 0.8604, 0.3798, 0.8604, 0.3763, 0.7587, 0.3763, 0.7587, 0.3847, 0.8604, 0.3847, 0.8604, 0.3882, 0.7587, 0.3882, 0.7587, 0.3882, 0.8604, 0.3882, 0.8604, 0.3921, 0.7587, 0.3921, 0.7587, 0.3921, 0.8604, 0.3921, 0.8604, 0.3964, 0.7587, 0.3964, 0.8644, 0.4402, 0.7605, 0.4402, 0.7605, 0.4447, 0.7605, 0.4491, 0.8644, 0.4491, 0.8644, 0.4447, 0.7528, 0.4007, 0.8678, 0.4007, 0.8678, 0.4095, 0.7528, 0.4095, 0.7528, 0.3921, 0.8678, 0.3921, 0.8678, 0.4009, 0.7528, 0.4009, 0.7528, 0.4007, 0.8678, 0.4007, 0.8678, 0.4095, 0.7528, 0.4095, 0.7528, 0.3921, 0.8678, 0.3921, 0.8678, 0.4009, 0.7528, 0.4009, 0.7528, 0.4007, 0.8678, 0.4007, 0.8678, 0.4095, 0.7528, 0.4095, 0.7528, 0.3921, 0.8678, 0.3921, 0.8678, 0.4009, 0.7528, 0.4009, 0.8597, 0.4497, 0.7542, 0.4497, 0.7542, 0.4451, 0.7542, 0.4405, 0.8597, 0.4405, 0.8597, 0.4451, 0.7528, 0.4007, 0.8678, 0.4007, 0.8678, 0.4095, 0.7528, 0.4095, 0.7528, 0.3921, 0.8678, 0.3921, 0.8678, 0.4009, 0.7528, 0.4009, 0.7528, 0.4007, 0.8678, 0.4007, 0.8678, 0.4095, 0.7528, 0.4095, 0.7526, 0.3931, 0.8676, 0.3931, 0.8676, 0.4019, 0.7526, 0.4019, 0.7528, 0.4007, 0.8678, 0.4007, 0.8678, 0.4095, 0.7528, 0.4095, 0.7528, 0.3921, 0.8678, 0.3921, 0.8678, 0.4009, 0.7528, 0.4009, 0.7612, 0.4417, 0.863, 0.4417, 0.863, 0.4372, 0.7612, 0.4372, 0.7528, 0.4007, 0.8678, 0.4007, 0.8678, 0.4095, 0.7528, 0.4095, 0.7528, 0.3921, 0.8678, 0.3921, 0.8678, 0.4009, 0.7528, 0.4009, 0.5845, 0.3852, 0.5856, 0.3955, 0.596, 0.3952, 0.5949, 0.4075, 0.6027, 0.4087, 0.5988, 0.4221, 0.5986, 0.4297, 0.6027, 0.4422, 0.5937, 0.444, 0.5951, 0.4553, 0.5837, 0.4554, 0.5831, 0.4645, 0.5701, 0.4621, 0.5626, 0.4633, 0.5549, 0.4631, 0.5424, 0.4672, 0.5406, 0.4582, 0.5292, 0.4596, 0.5291, 0.4482, 0.52, 0.4476, 0.5224, 0.4347, 0.5212, 0.4272, 0.5214, 0.4196, 0.5232, 0.4122, 0.5263, 0.4053, 0.5307, 0.3991, 0.5363, 0.3939, 0.5428, 0.3899, 0.5499, 0.3872, 0.5574, 0.3859, 0.5702, 0.3803, 0.5725, 0.3879, 0.7528, 0.3921, 0.8678, 0.3921, 0.8678, 0.4009, 0.7528, 0.4009, 0.7528, 0.4007, 0.8678, 0.4007, 0.8678, 0.4095, 0.7528, 0.4095, 0.5867, 0.4561, 0.5856, 0.4664, 0.5735, 0.4637, 0.5712, 0.4712, 0.5585, 0.4656, 0.551, 0.4644, 0.5438, 0.4617, 0.5374, 0.4577, 0.5318, 0.4524, 0.5274, 0.4463, 0.5242, 0.4393, 0.5225, 0.4319, 0.5223, 0.4243, 0.5235, 0.4169, 0.5211, 0.4039, 0.5302, 0.4033, 0.5303, 0.3919, 0.5416, 0.3933, 0.5434, 0.3844, 0.556, 0.3885, 0.5636, 0.3883, 0.5711, 0.3895, 0.5841, 0.3871, 0.5847, 0.3962, 0.5961, 0.3963, 0.5947, 0.4076, 0.6037, 0.4094, 0.5996, 0.4219, 0.5998, 0.4295, 0.6037, 0.4429, 0.5959, 0.4441, 0.597, 0.4564, 0.8115, 0.4144, 0.8377, 0.4196, 0.8106, 0.4196, 0.8115, 0.4144, 0.8106, 0.4196, 0.7833, 0.4196, 0.8104, 0.4338, 0.8261, 0.431, 0.8185, 0.4495, 0.7774, 0.4338, 0.7947, 0.431, 0.7853, 0.4495, 0.8431, 0.4338, 0.8534, 0.4495, 0.8353, 0.4495, 0.8104, 0.4338, 0.8185, 0.4495, 0.8022, 0.4495, 0.7774, 0.4338, 0.7853, 0.4495, 0.7669, 0.4495, 0.8264, 0.4652, 0.8427, 0.468, 0.8239, 0.4794, 0.7944, 0.4652, 0.8104, 0.468, 0.7973, 0.4794, 0.7779, 0.468, 0.7944, 0.4652, 0.7973, 0.4794, 0.7973, 0.4794, 0.8104, 0.468, 0.8239, 0.4794, 0.8104, 0.468, 0.8264, 0.4652, 0.8239, 0.4794, 0.7669, 0.4495, 0.7853, 0.4495, 0.7779, 0.468, 0.7853, 0.4495, 0.7944, 0.4652, 0.7779, 0.468, 0.8022, 0.4495, 0.8104, 0.468, 0.7944, 0.4652, 0.8022, 0.4495, 0.8185, 0.4495, 0.8104, 0.468, 0.8185, 0.4495, 0.8264, 0.4652, 0.8104, 0.468, 0.8353, 0.4495, 0.8427, 0.468, 0.8264, 0.4652, 0.8353, 0.4495, 0.8534, 0.4495, 0.8427, 0.468, 0.7853, 0.4495, 0.8022, 0.4495, 0.7944, 0.4652, 0.7853, 0.4495, 0.7947, 0.431, 0.8022, 0.4495, 0.7947, 0.431, 0.8104, 0.4338, 0.8022, 0.4495, 0.8185, 0.4495, 0.8353, 0.4495, 0.8264, 0.4652, 0.8185, 0.4495, 0.8261, 0.431, 0.8353, 0.4495, 0.8261, 0.431, 0.8431, 0.4338, 0.8353, 0.4495, 0.7833, 0.4196, 0.7947, 0.431, 0.7774, 0.4338, 0.7833, 0.4196, 0.8106, 0.4196, 0.7947, 0.431, 0.8106, 0.4196, 0.8104, 0.4338, 0.7947, 0.431, 0.8106, 0.4196, 0.8261, 0.431, 0.8104, 0.4338, 0.8106, 0.4196, 0.8377, 0.4196, 0.8261, 0.431, 0.8377, 0.4196, 0.8431, 0.4338, 0.8261, 0.431, 0.7514, 0.4408, 0.867, 0.4408, 0.867, 0.4458, 0.867, 0.4509, 0.7514, 0.4509, 0.7514, 0.4458, 0.6171, 0.4661, 0.5087, 0.4661, 0.5087, 0.4932, 0.6171, 0.4932, 0.6169, 0.467, 0.5089, 0.467, 0.5089, 0.494, 0.6169, 0.494, 0.5083, 0.4664, 0.6175, 0.4664, 0.6175, 0.4937, 0.5083, 0.4937, 0.5077, 0.4667, 0.619, 0.4667, 0.619, 0.4946, 0.5077, 0.4946, 0.5164, 0.3781, 0.6115, 0.3781, 0.6115, 0.4732, 0.5164, 0.4732, 0.5164, 0.3781, 0.6115, 0.3781, 0.6115, 0.4732, 0.5164, 0.4732, 0.6692, 0.7402, 0.5477, 0.7402, 0.5477, 0.5647, 0.6692, 0.5647, 0.5609, 0.5647, 0.6692, 0.5647, 0.6692, 0.7402, 0.5609, 0.7402, 0.6824, 0.7402, 0.5609, 0.7402, 0.5609, 0.5647, 0.6824, 0.5647, 0.5609, 0.5647, 0.6692, 0.5647, 0.6692, 0.7402, 0.5609, 0.7402, 0.5134, 0.4475, 0.5965, 0.4475, 0.5965, 0.4222, 0.5134, 0.4222, 0.6692, 0.5647, 0.6692, 0.6835, 0.5609, 0.6835, 0.5609, 0.5647, 0.6171, 0.4661, 0.5087, 0.4661, 0.5087, 0.4932, 0.6171, 0.4932, 0.6169, 0.467, 0.5089, 0.467, 0.5089, 0.494, 0.6169, 0.494, 0.5083, 0.4664, 0.6175, 0.4664, 0.6175, 0.4937, 0.5083, 0.4937, 0.5077, 0.4667, 0.619, 0.4667, 0.619, 0.4946, 0.5077, 0.4946, 0.5164, 0.3781, 0.6115, 0.3781, 0.6115, 0.4732, 0.5164, 0.4732, 0.5164, 0.3781, 0.6115, 0.3781, 0.6115, 0.4732, 0.5164, 0.4732, 0.243, 0.4108, 0.01312, 0.4108, 0.01312, 0.3933, 0.243, 0.3933, 0.243, 0.311, 0.01312, 0.311, 0.01312, 0.2949, 0.243, 0.2949, 0.243, 0.4108, 0.01312, 0.4108, 0.01312, 0.4268, 0.243, 0.4268, 0.243, 0.4273, 0.01312, 0.4273, 0.01312, 0.4454, 0.243, 0.4454, 0.243, 0.3251, 0.01312, 0.3251, 0.01312, 0.311, 0.243, 0.311, 0.243, 0.4098, 0.01312, 0.4098, 0.01312, 0.4273, 0.243, 0.4273, 0.243, 0.4098, 0.01312, 0.4098, 0.01312, 0.3937, 0.243, 0.3937, 0.243, 0.4636, 0.01312, 0.4636, 0.01312, 0.4454, 0.243, 0.4454, 0.243, 0.4273, 0.01312, 0.4273, 0.01312, 0.4098, 0.243, 0.4098, 0.243, 0.4636, 0.01312, 0.4636, 0.01312, 0.481, 0.243, 0.481, 0.243, 0.3234, 0.01312, 0.3234, 0.01312, 0.3395, 0.243, 0.3395, 0.243, 0.311, 0.01312, 0.311, 0.01312, 0.3251, 0.243, 0.3251, 0.243, 0.441, 0.01312, 0.441, 0.01312, 0.4268, 0.243, 0.4268, 0.243, 0.3395, 0.01312, 0.3395, 0.01312, 0.357, 0.243, 0.357, 0.243, 0.357, 0.01312, 0.357, 0.01312, 0.3751, 0.243, 0.3751, 0.243, 0.3751, 0.01312, 0.3751, 0.01312, 0.3933, 0.243, 0.3933, 0.243, 0.4268, 0.01312, 0.4268, 0.01312, 0.441, 0.243, 0.441, 0.243, 0.3234, 0.01312, 0.3234, 0.01312, 0.3093, 0.243, 0.3093, 0.243, 0.3796, 0.01312, 0.3796, 0.01312, 0.3937, 0.243, 0.3937, 0.243, 0.3937, 0.01312, 0.3937, 0.01312, 0.3796, 0.243, 0.3796, 0.243, 0.3937, 0.01312, 0.3937, 0.01312, 0.4098, 0.243, 0.4098, 0.02017, 0.3977, 0.1026, 0.3814, 0.1021, 0.3765, 0.01808, 0.3765, 0.243, 0.4454, 0.01312, 0.4454, 0.01312, 0.4273, 0.243, 0.4273, 0.243, 0.4454, 0.01312, 0.4454, 0.01312, 0.4636, 0.243, 0.4636, 0.243, 0.4268, 0.01312, 0.4268, 0.01312, 0.4108, 0.243, 0.4108, 0.243, 0.2949, 0.01312, 0.2949, 0.01312, 0.2774, 0.243, 0.2774, 0.243, 0.2949, 0.01312, 0.2949, 0.01312, 0.311, 0.243, 0.311, 0.243, 0.3933, 0.01312, 0.3933, 0.01312, 0.4108, 0.243, 0.4108, 0.243, 0.3093, 0.01312, 0.3093, 0.01312, 0.3234, 0.243, 0.3234, 0.1269, 0.2677, 0.1481, 0.2698, 0.1482, 0.2695, 0.1269, 0.2674, 0.243, 0.3395, 0.01312, 0.3395, 0.01312, 0.3234, 0.243, 0.3234, 0.243, 0.357, 0.01312, 0.357, 0.01312, 0.3395, 0.243, 0.3395, 0.2275, 0.3349, 0.2336, 0.3553, 0.2339, 0.3552, 0.2277, 0.3348, 0.01168, 0.4928, 0.01168, 0.2629, 0.2416, 0.2629, 0.2416, 0.4928, 0.1686, 0.4771, 0.1481, 0.4832, 0.1482, 0.4835, 0.1686, 0.4773, 0.2039, 0.2996, 0.2174, 0.316, 0.2176, 0.3159, 0.204, 0.2994, 0.03642, 0.316, 0.04995, 0.2996, 0.04978, 0.2994, 0.03621, 0.3159, 0.08526, 0.4771, 0.06644, 0.467, 0.06631, 0.4672, 0.08516, 0.4773, 0.2336, 0.3977, 0.2275, 0.4182, 0.2277, 0.4183, 0.2339, 0.3978, 0.1057, 0.2698, 0.1269, 0.2677, 0.1269, 0.2674, 0.1056, 0.2695, 0.02636, 0.4182, 0.02017, 0.3977, 0.01993, 0.3978, 0.02613, 0.4183, 0.1874, 0.467, 0.1686, 0.4771, 0.1686, 0.4773, 0.1875, 0.4672, 0.1874, 0.286, 0.2039, 0.2996, 0.204, 0.2994, 0.1875, 0.2858, 0.02636, 0.3349, 0.03642, 0.316, 0.03621, 0.3159, 0.02613, 0.3348, 0.1057, 0.4832, 0.08526, 0.4771, 0.08516, 0.4773, 0.1056, 0.4835, 0.08526, 0.276, 0.1057, 0.2698, 0.1056, 0.2695, 0.08516, 0.2757, 0.03642, 0.437, 0.02636, 0.4182, 0.02613, 0.4183, 0.03621, 0.4371, 0.2039, 0.4535, 0.1874, 0.467, 0.1875, 0.4672, 0.204, 0.4536, 0.1686, 0.276, 0.1874, 0.286, 0.1875, 0.2858, 0.1686, 0.2757, 0.02017, 0.3553, 0.02636, 0.3349, 0.02613, 0.3348, 0.01993, 0.3552, 0.1269, 0.4853, 0.1057, 0.4832, 0.1056, 0.4835, 0.1269, 0.4856, 0.2357, 0.3765, 0.2336, 0.3977, 0.2339, 0.3978, 0.236, 0.3765, 0.2174, 0.316, 0.2275, 0.3349, 0.2277, 0.3348, 0.2176, 0.3159, 0.06644, 0.286, 0.08526, 0.276, 0.08516, 0.2757, 0.06631, 0.2858, 0.04995, 0.4535, 0.03642, 0.437, 0.03621, 0.4371, 0.04978, 0.4536, 0.2174, 0.437, 0.2039, 0.4535, 0.204, 0.4536, 0.2176, 0.4371, 0.1481, 0.2698, 0.1686, 0.276, 0.1686, 0.2757, 0.1482, 0.2695, 0.01808, 0.3765, 0.02017, 0.3553, 0.01993, 0.3552, 0.01783, 0.3765, 0.1481, 0.4832, 0.1269, 0.4853, 0.1269, 0.4856, 0.1482, 0.4835, 0.2336, 0.3553, 0.2357, 0.3765, 0.236, 0.3765, 0.2339, 0.3552, 0.04995, 0.2996, 0.06644, 0.286, 0.06631, 0.2858, 0.04978, 0.2994, 0.06644, 0.467, 0.04995, 0.4535, 0.04978, 0.4536, 0.06631, 0.4672, 0.2275, 0.4182, 0.2174, 0.437, 0.2176, 0.4371, 0.2277, 0.4183, 0.2339, 0.3552, 0.236, 0.3765, 0.2423, 0.3765, 0.2401, 0.354, 0.2401, 0.354, 0.2423, 0.3765, 0.2405, 0.3765, 0.2383, 0.3544, 0.2383, 0.3544, 0.2405, 0.3765, 0.2282, 0.3765, 0.2262, 0.3568, 0.2262, 0.3568, 0.2282, 0.3765, 0.204, 0.3765, 0.2025, 0.3615, 0.2025, 0.3615, 0.204, 0.3765, 0.169, 0.3765, 0.1681, 0.3683, 0.1681, 0.3683, 0.169, 0.3765, 0.1272, 0.3765, 0.1272, 0.3765, 0.2277, 0.3348, 0.2339, 0.3552, 0.2401, 0.354, 0.2335, 0.3323, 0.2335, 0.3323, 0.2401, 0.354, 0.2383, 0.3544, 0.2319, 0.333, 0.2319, 0.333, 0.2383, 0.3544, 0.2262, 0.3568, 0.2205, 0.3378, 0.2205, 0.3378, 0.2262, 0.3568, 0.2025, 0.3615, 0.1981, 0.347, 0.1981, 0.347, 0.2025, 0.3615, 0.1681, 0.3683, 0.1658, 0.3604, 0.1658, 0.3604, 0.1681, 0.3683, 0.1272, 0.3765, 0.1272, 0.3764, 0.2176, 0.3159, 0.2277, 0.3348, 0.2335, 0.3323, 0.2229, 0.3124, 0.2229, 0.3124, 0.2335, 0.3323, 0.2319, 0.333, 0.2214, 0.3134, 0.2214, 0.3134, 0.2319, 0.333, 0.2205, 0.3378, 0.2111, 0.3202, 0.2111, 0.3202, 0.2205, 0.3378, 0.1981, 0.347, 0.191, 0.3337, 0.191, 0.3337, 0.1981, 0.347, 0.1658, 0.3604, 0.1619, 0.3532, 0.1619, 0.3532, 0.1658, 0.3604, 0.1272, 0.3764, 0.1272, 0.3763, 0.204, 0.2994, 0.2176, 0.3159, 0.2229, 0.3124, 0.2085, 0.2949, 0.2085, 0.2949, 0.2229, 0.3124, 0.2214, 0.3134, 0.2072, 0.2962, 0.2072, 0.2962, 0.2214, 0.3134, 0.2111, 0.3202, 0.1985, 0.3049, 0.1985, 0.3049, 0.2111, 0.3202, 0.191, 0.3337, 0.1814, 0.322, 0.1814, 0.322, 0.191, 0.3337, 0.1619, 0.3532, 0.1566, 0.3468, 0.1566, 0.3468, 0.1619, 0.3532, 0.1272, 0.3763, 0.1271, 0.3763, 0.1875, 0.2858, 0.204, 0.2994, 0.2085, 0.2949, 0.191, 0.2805, 0.191, 0.2805, 0.2085, 0.2949, 0.2072, 0.2962, 0.19, 0.2821, 0.19, 0.2821, 0.2072, 0.2962, 0.1985, 0.3049, 0.1832, 0.2923, 0.1832, 0.2923, 0.1985, 0.3049, 0.1814, 0.322, 0.1697, 0.3124, 0.1697, 0.3124, 0.1814, 0.322, 0.1566, 0.3468, 0.1503, 0.3416, 0.1503, 0.3416, 0.1566, 0.3468, 0.1271, 0.3763, 0.1271, 0.3763, 0.1686, 0.2757, 0.1875, 0.2858, 0.191, 0.2805, 0.1711, 0.2699, 0.1711, 0.2699, 0.191, 0.2805, 0.19, 0.2821, 0.1704, 0.2716, 0.1704, 0.2716, 0.19, 0.2821, 0.1832, 0.2923, 0.1657, 0.2829, 0.1657, 0.2829, 0.1832, 0.2923, 0.1697, 0.3124, 0.1564, 0.3053, 0.1564, 0.3053, 0.1697, 0.3124, 0.1503, 0.3416, 0.143, 0.3377, 0.143, 0.3377, 0.1503, 0.3416, 0.1271, 0.3763, 0.127, 0.3762, 0.1482, 0.2695, 0.1686, 0.2757, 0.1711, 0.2699, 0.1494, 0.2633, 0.1494, 0.2633, 0.1711, 0.2699, 0.1704, 0.2716, 0.1491, 0.2651, 0.1491, 0.2651, 0.1704, 0.2716, 0.1657, 0.2829, 0.1467, 0.2772, 0.1467, 0.2772, 0.1657, 0.2829, 0.1564, 0.3053, 0.1419, 0.3009, 0.1419, 0.3009, 0.1564, 0.3053, 0.143, 0.3377, 0.1351, 0.3353, 0.1351, 0.3353, 0.143, 0.3377, 0.127, 0.3762, 0.127, 0.3762, 0.1269, 0.2674, 0.1482, 0.2695, 0.1494, 0.2633, 0.1269, 0.2611, 0.1269, 0.2611, 0.1494, 0.2633, 0.1491, 0.2651, 0.1269, 0.2629, 0.1269, 0.2629, 0.1491, 0.2651, 0.1467, 0.2772, 0.1269, 0.2752, 0.1269, 0.2752, 0.1467, 0.2772, 0.1419, 0.3009, 0.1269, 0.2994, 0.1269, 0.2994, 0.1419, 0.3009, 0.1351, 0.3353, 0.1269, 0.3345, 0.1269, 0.3345, 0.1351, 0.3353, 0.127, 0.3762, 0.1269, 0.3762, 0.1056, 0.2695, 0.1269, 0.2674, 0.1269, 0.2611, 0.1044, 0.2633, 0.1044, 0.2633, 0.1269, 0.2611, 0.1269, 0.2629, 0.1047, 0.2651, 0.1047, 0.2651, 0.1269, 0.2629, 0.1269, 0.2752, 0.1071, 0.2772, 0.1071, 0.2772, 0.1269, 0.2752, 0.1269, 0.2994, 0.1119, 0.3009, 0.1119, 0.3009, 0.1269, 0.2994, 0.1269, 0.3345, 0.1187, 0.3353, 0.1187, 0.3353, 0.1269, 0.3345, 0.1269, 0.3762, 0.1268, 0.3762, 0.08516, 0.2757, 0.1056, 0.2695, 0.1044, 0.2633, 0.08274, 0.2699, 0.08274, 0.2699, 0.1044, 0.2633, 0.1047, 0.2651, 0.08343, 0.2716, 0.08343, 0.2716, 0.1047, 0.2651, 0.1071, 0.2772, 0.08815, 0.2829, 0.08815, 0.2829, 0.1071, 0.2772, 0.1119, 0.3009, 0.0974, 0.3053, 0.0974, 0.3053, 0.1119, 0.3009, 0.1187, 0.3353, 0.1108, 0.3377, 0.1108, 0.3377, 0.1187, 0.3353, 0.1268, 0.3762, 0.1268, 0.3762, 0.06631, 0.2858, 0.08516, 0.2757, 0.08274, 0.2699, 0.06279, 0.2805, 0.06279, 0.2805, 0.08274, 0.2699, 0.08343, 0.2716, 0.0638, 0.2821, 0.0638, 0.2821, 0.08343, 0.2716, 0.08815, 0.2829, 0.07064, 0.2923, 0.07064, 0.2923, 0.08815, 0.2829, 0.0974, 0.3053, 0.08407, 0.3124, 0.08407, 0.3124, 0.0974, 0.3053, 0.1108, 0.3377, 0.1035, 0.3416, 0.1035, 0.3416, 0.1108, 0.3377, 0.1268, 0.3762, 0.1267, 0.3763, 0.04978, 0.2994, 0.06631, 0.2858, 0.06279, 0.2805, 0.0453, 0.2949, 0.0453, 0.2949, 0.06279, 0.2805, 0.0638, 0.2821, 0.04658, 0.2962, 0.04658, 0.2962, 0.0638, 0.2821, 0.07064, 0.2923, 0.05529, 0.3049, 0.05529, 0.3049, 0.07064, 0.2923, 0.08407, 0.3124, 0.07239, 0.322, 0.07239, 0.322, 0.08407, 0.3124, 0.1035, 0.3416, 0.09717, 0.3468, 0.09717, 0.3468, 0.1035, 0.3416, 0.1267, 0.3763, 0.1267, 0.3763, 0.03621, 0.3159, 0.04978, 0.2994, 0.0453, 0.2949, 0.03094, 0.3124, 0.03094, 0.3124, 0.0453, 0.2949, 0.04658, 0.2962, 0.03245, 0.3134, 0.03245, 0.3134, 0.04658, 0.2962, 0.05529, 0.3049, 0.0427, 0.3202, 0.0427, 0.3202, 0.05529, 0.3049, 0.07239, 0.322, 0.0628, 0.3337, 0.0628, 0.3337, 0.07239, 0.322, 0.09717, 0.3468, 0.09195, 0.3532, 0.09195, 0.3532, 0.09717, 0.3468, 0.1267, 0.3763, 0.1266, 0.3763, 0.02613, 0.3348, 0.03621, 0.3159, 0.03094, 0.3124, 0.02028, 0.3323, 0.02028, 0.3323, 0.03094, 0.3124, 0.03245, 0.3134, 0.02196, 0.333, 0.02196, 0.333, 0.03245, 0.3134, 0.0427, 0.3202, 0.03334, 0.3378, 0.03334, 0.3378, 0.0427, 0.3202, 0.0628, 0.3337, 0.05567, 0.347, 0.05567, 0.347, 0.0628, 0.3337, 0.09195, 0.3532, 0.08806, 0.3604, 0.08806, 0.3604, 0.09195, 0.3532, 0.1266, 0.3763, 0.1266, 0.3764, 0.01993, 0.3552, 0.02613, 0.3348, 0.02028, 0.3323, 0.01371, 0.354, 0.01371, 0.354, 0.02028, 0.3323, 0.02196, 0.333, 0.01549, 0.3544, 0.01549, 0.3544, 0.02196, 0.333, 0.03334, 0.3378, 0.02757, 0.3568, 0.02757, 0.3568, 0.03334, 0.3378, 0.05567, 0.347, 0.05128, 0.3615, 0.05128, 0.3615, 0.05567, 0.347, 0.08806, 0.3604, 0.08567, 0.3683, 0.08567, 0.3683, 0.08806, 0.3604, 0.1266, 0.3764, 0.1266, 0.3765, 0.01783, 0.3765, 0.01993, 0.3552, 0.01371, 0.354, 0.01149, 0.3765, 0.01149, 0.3765, 0.01371, 0.354, 0.01549, 0.3544, 0.01331, 0.3765, 0.01331, 0.3765, 0.01549, 0.3544, 0.02757, 0.3568, 0.02563, 0.3765, 0.02563, 0.3765, 0.02757, 0.3568, 0.05128, 0.3615, 0.0498, 0.3765, 0.0498, 0.3765, 0.05128, 0.3615, 0.08567, 0.3683, 0.08486, 0.3765, 0.08486, 0.3765, 0.08567, 0.3683, 0.1266, 0.3765, 0.1266, 0.3765, 0.01993, 0.3978, 0.01783, 0.3765, 0.01149, 0.3765, 0.01371, 0.399, 0.01371, 0.399, 0.01149, 0.3765, 0.01331, 0.3765, 0.01549, 0.3987, 0.01549, 0.3987, 0.01331, 0.3765, 0.02563, 0.3765, 0.02757, 0.3963, 0.02757, 0.3963, 0.02563, 0.3765, 0.0498, 0.3765, 0.05128, 0.3916, 0.05128, 0.3916, 0.0498, 0.3765, 0.08486, 0.3765, 0.08567, 0.3847, 0.08567, 0.3847, 0.08486, 0.3765, 0.1266, 0.3765, 0.1266, 0.3766, 0.02613, 0.4183, 0.01993, 0.3978, 0.01371, 0.399, 0.02028, 0.4207, 0.02028, 0.4207, 0.01371, 0.399, 0.01549, 0.3987, 0.02196, 0.42, 0.02196, 0.42, 0.01549, 0.3987, 0.02757, 0.3963, 0.03334, 0.4153, 0.03334, 0.4153, 0.02757, 0.3963, 0.05128, 0.3916, 0.05567, 0.406, 0.05567, 0.406, 0.05128, 0.3916, 0.08567, 0.3847, 0.08806, 0.3926, 0.08806, 0.3926, 0.08567, 0.3847, 0.1266, 0.3766, 0.1266, 0.3766, 0.03621, 0.4371, 0.02613, 0.4183, 0.02028, 0.4207, 0.03094, 0.4406, 0.03094, 0.4406, 0.02028, 0.4207, 0.02196, 0.42, 0.03245, 0.4396, 0.03245, 0.4396, 0.02196, 0.42, 0.03334, 0.4153, 0.0427, 0.4328, 0.0427, 0.4328, 0.03334, 0.4153, 0.05567, 0.406, 0.0628, 0.4193, 0.0628, 0.4193, 0.05567, 0.406, 0.08806, 0.3926, 0.09195, 0.3999, 0.09195, 0.3999, 0.08806, 0.3926, 0.1266, 0.3766, 0.1266, 0.3767, 0.04978, 0.4536, 0.03621, 0.4371, 0.03094, 0.4406, 0.0453, 0.4581, 0.0453, 0.4581, 0.03094, 0.4406, 0.03245, 0.4396, 0.04658, 0.4568, 0.04658, 0.4568, 0.03245, 0.4396, 0.0427, 0.4328, 0.05529, 0.4481, 0.05529, 0.4481, 0.0427, 0.4328, 0.0628, 0.4193, 0.07239, 0.431, 0.07239, 0.431, 0.0628, 0.4193, 0.09195, 0.3999, 0.09717, 0.4062, 0.09717, 0.4062, 0.09195, 0.3999, 0.1266, 0.3767, 0.1267, 0.3767, 0.06631, 0.4672, 0.04978, 0.4536, 0.0453, 0.4581, 0.06279, 0.4725, 0.06279, 0.4725, 0.0453, 0.4581, 0.04658, 0.4568, 0.0638, 0.471, 0.0638, 0.471, 0.04658, 0.4568, 0.05529, 0.4481, 0.07064, 0.4607, 0.07064, 0.4607, 0.05529, 0.4481, 0.07239, 0.431, 0.08407, 0.4406, 0.08407, 0.4406, 0.07239, 0.431, 0.09717, 0.4062, 0.1035, 0.4115, 0.1035, 0.4115, 0.09717, 0.4062, 0.1267, 0.3767, 0.1267, 0.3768, 0.08516, 0.4773, 0.06631, 0.4672, 0.06279, 0.4725, 0.08274, 0.4831, 0.08274, 0.4831, 0.06279, 0.4725, 0.0638, 0.471, 0.08343, 0.4815, 0.08343, 0.4815, 0.0638, 0.471, 0.07064, 0.4607, 0.08815, 0.4701, 0.08815, 0.4701, 0.07064, 0.4607, 0.08407, 0.4406, 0.0974, 0.4477, 0.0974, 0.4477, 0.08407, 0.4406, 0.1035, 0.4115, 0.1108, 0.4154, 0.1108, 0.4154, 0.1035, 0.4115, 0.1267, 0.3768, 0.1268, 0.3768, 0.1056, 0.4835, 0.08516, 0.4773, 0.08274, 0.4831, 0.1044, 0.4897, 0.1044, 0.4897, 0.08274, 0.4831, 0.08343, 0.4815, 0.1047, 0.4879, 0.1047, 0.4879, 0.08343, 0.4815, 0.08815, 0.4701, 0.1071, 0.4758, 0.1071, 0.4758, 0.08815, 0.4701, 0.0974, 0.4477, 0.1119, 0.4521, 0.1119, 0.4521, 0.0974, 0.4477, 0.1108, 0.4154, 0.1187, 0.4178, 0.1187, 0.4178, 0.1108, 0.4154, 0.1268, 0.3768, 0.1268, 0.3768, 0.1269, 0.4856, 0.1056, 0.4835, 0.1044, 0.4897, 0.1269, 0.4919, 0.1269, 0.4919, 0.1044, 0.4897, 0.1047, 0.4879, 0.1269, 0.4901, 0.1269, 0.4901, 0.1047, 0.4879, 0.1071, 0.4758, 0.1269, 0.4778, 0.1269, 0.4778, 0.1071, 0.4758, 0.1119, 0.4521, 0.1269, 0.4536, 0.1269, 0.4536, 0.1119, 0.4521, 0.1187, 0.4178, 0.1269, 0.4186, 0.1269, 0.4186, 0.1187, 0.4178, 0.1268, 0.3768, 0.1269, 0.3768, 0.1482, 0.4835, 0.1269, 0.4856, 0.1269, 0.4919, 0.1494, 0.4897, 0.1494, 0.4897, 0.1269, 0.4919, 0.1269, 0.4901, 0.1491, 0.4879, 0.1491, 0.4879, 0.1269, 0.4901, 0.1269, 0.4778, 0.1467, 0.4758, 0.1467, 0.4758, 0.1269, 0.4778, 0.1269, 0.4536, 0.1419, 0.4521, 0.1419, 0.4521, 0.1269, 0.4536, 0.1269, 0.4186, 0.1351, 0.4178, 0.1351, 0.4178, 0.1269, 0.4186, 0.1269, 0.3768, 0.127, 0.3768, 0.1686, 0.4773, 0.1482, 0.4835, 0.1494, 0.4897, 0.1711, 0.4831, 0.1711, 0.4831, 0.1494, 0.4897, 0.1491, 0.4879, 0.1704, 0.4815, 0.1704, 0.4815, 0.1491, 0.4879, 0.1467, 0.4758, 0.1657, 0.4701, 0.1657, 0.4701, 0.1467, 0.4758, 0.1419, 0.4521, 0.1564, 0.4477, 0.1564, 0.4477, 0.1419, 0.4521, 0.1351, 0.4178, 0.143, 0.4154, 0.143, 0.4154, 0.1351, 0.4178, 0.127, 0.3768, 0.127, 0.3768, 0.1875, 0.4672, 0.1686, 0.4773, 0.1711, 0.4831, 0.191, 0.4725, 0.191, 0.4725, 0.1711, 0.4831, 0.1704, 0.4815, 0.19, 0.471, 0.19, 0.471, 0.1704, 0.4815, 0.1657, 0.4701, 0.1832, 0.4607, 0.1832, 0.4607, 0.1657, 0.4701, 0.1564, 0.4477, 0.1697, 0.4406, 0.1697, 0.4406, 0.1564, 0.4477, 0.143, 0.4154, 0.1503, 0.4115, 0.1503, 0.4115, 0.143, 0.4154, 0.127, 0.3768, 0.1271, 0.3768, 0.204, 0.4536, 0.1875, 0.4672, 0.191, 0.4725, 0.2085, 0.4581, 0.2085, 0.4581, 0.191, 0.4725, 0.19, 0.471, 0.2072, 0.4568, 0.2072, 0.4568, 0.19, 0.471, 0.1832, 0.4607, 0.1985, 0.4481, 0.1985, 0.4481, 0.1832, 0.4607, 0.1697, 0.4406, 0.1814, 0.431, 0.1814, 0.431, 0.1697, 0.4406, 0.1503, 0.4115, 0.1566, 0.4062, 0.1566, 0.4062, 0.1503, 0.4115, 0.1271, 0.3768, 0.1271, 0.3767, 0.2176, 0.4371, 0.204, 0.4536, 0.2085, 0.4581, 0.2229, 0.4406, 0.2229, 0.4406, 0.2085, 0.4581, 0.2072, 0.4568, 0.2214, 0.4396, 0.2214, 0.4396, 0.2072, 0.4568, 0.1985, 0.4481, 0.2111, 0.4328, 0.2111, 0.4328, 0.1985, 0.4481, 0.1814, 0.431, 0.191, 0.4193, 0.191, 0.4193, 0.1814, 0.431, 0.1566, 0.4062, 0.1619, 0.3999, 0.1619, 0.3999, 0.1566, 0.4062, 0.1271, 0.3767, 0.1272, 0.3767, 0.2277, 0.4183, 0.2176, 0.4371, 0.2229, 0.4406, 0.2335, 0.4207, 0.2335, 0.4207, 0.2229, 0.4406, 0.2214, 0.4396, 0.2319, 0.42, 0.2319, 0.42, 0.2214, 0.4396, 0.2111, 0.4328, 0.2205, 0.4153, 0.2205, 0.4153, 0.2111, 0.4328, 0.191, 0.4193, 0.1981, 0.406, 0.1981, 0.406, 0.191, 0.4193, 0.1619, 0.3999, 0.1658, 0.3926, 0.1658, 0.3926, 0.1619, 0.3999, 0.1272, 0.3767, 0.1272, 0.3766, 0.2339, 0.3978, 0.2277, 0.4183, 0.2335, 0.4207, 0.2401, 0.399, 0.2401, 0.399, 0.2335, 0.4207, 0.2319, 0.42, 0.2383, 0.3987, 0.2383, 0.3987, 0.2319, 0.42, 0.2205, 0.4153, 0.2262, 0.3963, 0.2262, 0.3963, 0.2205, 0.4153, 0.1981, 0.406, 0.2025, 0.3916, 0.2025, 0.3916, 0.1981, 0.406, 0.1658, 0.3926, 0.1681, 0.3847, 0.1681, 0.3847, 0.1658, 0.3926, 0.1272, 0.3766, 0.1272, 0.3766, 0.236, 0.3765, 0.2339, 0.3978, 0.2401, 0.399, 0.2423, 0.3765, 0.2423, 0.3765, 0.2401, 0.399, 0.2383, 0.3987, 0.2405, 0.3765, 0.2405, 0.3765, 0.2383, 0.3987, 0.2262, 0.3963, 0.2282, 0.3765, 0.2282, 0.3765, 0.2262, 0.3963, 0.2025, 0.3916, 0.204, 0.3765, 0.204, 0.3765, 0.2025, 0.3916, 0.1681, 0.3847, 0.169, 0.3765, 0.169, 0.3765, 0.1681, 0.3847, 0.1272, 0.3766, 0.1272, 0.3765, 0.1272, 0.3765, 0.1272, 0.3765, 0.1272, 0.3766, 0.1272, 0.3766, 0.1272, 0.3767, 0.1271, 0.3767, 0.1271, 0.3768, 0.127, 0.3768, 0.127, 0.3768, 0.1269, 0.3768, 0.1268, 0.3768, 0.1268, 0.3768, 0.1267, 0.3768, 0.1267, 0.3767, 0.1266, 0.3767, 0.1266, 0.3766, 0.1266, 0.3766, 0.1266, 0.3765, 0.1266, 0.3765, 0.1266, 0.3764, 0.1266, 0.3763, 0.1267, 0.3763, 0.1267, 0.3763, 0.1268, 0.3762, 0.1268, 0.3762, 0.1269, 0.3762, 0.127, 0.3762, 0.127, 0.3762, 0.1271, 0.3763, 0.1271, 0.3763, 0.1272, 0.3763, 0.1272, 0.3764, 0.1249, 0.3791, 0.125, 0.3786, 0.1251, 0.3781, 0.1254, 0.3776, 0.1257, 0.3772, 0.1261, 0.3769, 0.1266, 0.3766, 0.1271, 0.3765, 0.1276, 0.3764, 0.1281, 0.3765, 0.1286, 0.3766, 0.129, 0.3769, 0.1294, 0.3772, 0.1298, 0.3776, 0.13, 0.3781, 0.1302, 0.3786, 0.1302, 0.3791, 0.1302, 0.3796, 0.13, 0.3801, 0.1298, 0.3805, 0.1294, 0.3809, 0.129, 0.3813, 0.1286, 0.3815, 0.1281, 0.3817, 0.1276, 0.3817, 0.1271, 0.3817, 0.1266, 0.3815, 0.1261, 0.3813, 0.1257, 0.3809, 0.1254, 0.3805, 0.1251, 0.3801, 0.125, 0.3796, 0.03211, 0.4186, 0.02623, 0.3992, 0.01934, 0.4006, 0.02562, 0.4213, 0.02562, 0.4213, 0.01934, 0.4006, 0.01979, 0.4005, 0.02604, 0.4211, 0.02604, 0.4211, 0.01979, 0.4005, 0.03011, 0.3985, 0.03577, 0.4171, 0.03577, 0.4171, 0.03011, 0.3985, 0.05206, 0.3941, 0.05644, 0.4085, 0.05644, 0.4085, 0.05206, 0.3941, 0.08504, 0.3875, 0.0875, 0.3957, 0.0875, 0.3957, 0.08504, 0.3875, 0.125, 0.3796, 0.1251, 0.3801, 0.05451, 0.4521, 0.04166, 0.4365, 0.03581, 0.4404, 0.04954, 0.4571, 0.04954, 0.4571, 0.03581, 0.4404, 0.0362, 0.4401, 0.04987, 0.4568, 0.04987, 0.4568, 0.0362, 0.4401, 0.04495, 0.4343, 0.05731, 0.4493, 0.05731, 0.4493, 0.04495, 0.4343, 0.06355, 0.4218, 0.07313, 0.4335, 0.07313, 0.4335, 0.06355, 0.4218, 0.09151, 0.4032, 0.09691, 0.4097, 0.09691, 0.4097, 0.09151, 0.4032, 0.1254, 0.3805, 0.1257, 0.3809, 0.08804, 0.4745, 0.07017, 0.465, 0.06626, 0.4708, 0.08534, 0.481, 0.08534, 0.481, 0.06626, 0.4708, 0.06652, 0.4705, 0.08552, 0.4806, 0.08552, 0.4806, 0.06652, 0.4705, 0.07237, 0.4617, 0.08955, 0.4709, 0.08955, 0.4709, 0.07237, 0.4617, 0.0848, 0.4431, 0.09811, 0.4502, 0.09811, 0.4502, 0.0848, 0.4431, 0.1035, 0.4151, 0.111, 0.4191, 0.111, 0.4191, 0.1035, 0.4151, 0.1261, 0.3813, 0.1266, 0.3815, 0.1276, 0.4824, 0.1074, 0.4804, 0.106, 0.4873, 0.1276, 0.4894, 0.1276, 0.4894, 0.106, 0.4873, 0.1061, 0.4869, 0.1276, 0.489, 0.1276, 0.489, 0.1061, 0.4869, 0.1082, 0.4765, 0.1276, 0.4784, 0.1276, 0.4784, 0.1082, 0.4765, 0.1126, 0.4546, 0.1276, 0.4561, 0.1276, 0.4561, 0.1126, 0.4546, 0.1191, 0.4216, 0.1276, 0.4224, 0.1276, 0.4224, 0.1191, 0.4216, 0.1271, 0.3817, 0.1276, 0.3817, 0.1671, 0.4745, 0.1477, 0.4804, 0.1491, 0.4873, 0.1698, 0.481, 0.1698, 0.481, 0.1491, 0.4873, 0.149, 0.4869, 0.1696, 0.4806, 0.1696, 0.4806, 0.149, 0.4869, 0.147, 0.4765, 0.1656, 0.4709, 0.1656, 0.4709, 0.147, 0.4765, 0.1426, 0.4546, 0.157, 0.4502, 0.157, 0.4502, 0.1426, 0.4546, 0.136, 0.4216, 0.1442, 0.4191, 0.1442, 0.4191, 0.136, 0.4216, 0.1281, 0.3817, 0.1286, 0.3815, 0.2006, 0.4521, 0.185, 0.465, 0.1889, 0.4708, 0.2056, 0.4571, 0.2056, 0.4571, 0.1889, 0.4708, 0.1886, 0.4705, 0.2053, 0.4568, 0.2053, 0.4568, 0.1886, 0.4705, 0.1828, 0.4617, 0.1978, 0.4493, 0.1978, 0.4493, 0.1828, 0.4617, 0.1704, 0.4431, 0.182, 0.4335, 0.182, 0.4335, 0.1704, 0.4431, 0.1517, 0.4151, 0.1583, 0.4097, 0.1583, 0.4097, 0.1517, 0.4151, 0.129, 0.3813, 0.1294, 0.3809, 0.223, 0.4186, 0.2135, 0.4365, 0.2193, 0.4404, 0.2295, 0.4213, 0.2295, 0.4213, 0.2193, 0.4404, 0.219, 0.4401, 0.2291, 0.4211, 0.2291, 0.4211, 0.219, 0.4401, 0.2102, 0.4343, 0.2194, 0.4171, 0.2194, 0.4171, 0.2102, 0.4343, 0.1916, 0.4218, 0.1987, 0.4085, 0.1987, 0.4085, 0.1916, 0.4218, 0.1636, 0.4032, 0.1677, 0.3957, 0.1677, 0.3957, 0.1636, 0.4032, 0.1298, 0.3805, 0.13, 0.3801, 0.2309, 0.3791, 0.2289, 0.3992, 0.2358, 0.4006, 0.2379, 0.3791, 0.2379, 0.3791, 0.2358, 0.4006, 0.2354, 0.4005, 0.2375, 0.3791, 0.2375, 0.3791, 0.2354, 0.4005, 0.225, 0.3985, 0.227, 0.3791, 0.227, 0.3791, 0.225, 0.3985, 0.2031, 0.3941, 0.2046, 0.3791, 0.2046, 0.3791, 0.2031, 0.3941, 0.1701, 0.3875, 0.171, 0.3791, 0.171, 0.3791, 0.1701, 0.3875, 0.1302, 0.3796, 0.1302, 0.3791, 0.223, 0.3395, 0.2289, 0.3589, 0.2358, 0.3575, 0.2295, 0.3368, 0.2295, 0.3368, 0.2358, 0.3575, 0.2354, 0.3576, 0.2291, 0.337, 0.2291, 0.337, 0.2354, 0.3576, 0.225, 0.3597, 0.2194, 0.341, 0.2194, 0.341, 0.225, 0.3597, 0.2031, 0.364, 0.1987, 0.3496, 0.1987, 0.3496, 0.2031, 0.364, 0.1701, 0.3706, 0.1677, 0.3625, 0.1677, 0.3625, 0.1701, 0.3706, 0.1302, 0.3786, 0.13, 0.3781, 0.2006, 0.306, 0.2135, 0.3217, 0.2193, 0.3178, 0.2056, 0.301, 0.2056, 0.301, 0.2193, 0.3178, 0.219, 0.318, 0.2053, 0.3014, 0.2053, 0.3014, 0.219, 0.318, 0.2102, 0.3239, 0.1978, 0.3088, 0.1978, 0.3088, 0.2102, 0.3239, 0.1916, 0.3363, 0.182, 0.3246, 0.182, 0.3246, 0.1916, 0.3363, 0.1636, 0.355, 0.1583, 0.3484, 0.1583, 0.3484, 0.1636, 0.355, 0.1298, 0.3776, 0.1294, 0.3772, 0.1671, 0.2836, 0.185, 0.2931, 0.1889, 0.2873, 0.1698, 0.2771, 0.1698, 0.2771, 0.1889, 0.2873, 0.1886, 0.2877, 0.1696, 0.2775, 0.1696, 0.2775, 0.1886, 0.2877, 0.1828, 0.2964, 0.1656, 0.2873, 0.1656, 0.2873, 0.1828, 0.2964, 0.1704, 0.315, 0.157, 0.3079, 0.157, 0.3079, 0.1704, 0.315, 0.1517, 0.343, 0.1442, 0.339, 0.1442, 0.339, 0.1517, 0.343, 0.129, 0.3769, 0.1286, 0.3766, 0.1276, 0.2757, 0.1477, 0.2777, 0.1491, 0.2708, 0.1276, 0.2687, 0.1276, 0.2687, 0.1491, 0.2708, 0.149, 0.2713, 0.1276, 0.2692, 0.1276, 0.2692, 0.149, 0.2713, 0.147, 0.2816, 0.1276, 0.2797, 0.1276, 0.2797, 0.147, 0.2816, 0.1426, 0.3035, 0.1276, 0.3021, 0.1276, 0.3021, 0.1426, 0.3035, 0.136, 0.3365, 0.1276, 0.3357, 0.1276, 0.3357, 0.136, 0.3365, 0.1281, 0.3765, 0.1276, 0.3764, 0.08804, 0.2836, 0.1074, 0.2777, 0.106, 0.2708, 0.08534, 0.2771, 0.08534, 0.2771, 0.106, 0.2708, 0.1061, 0.2713, 0.08552, 0.2775, 0.08552, 0.2775, 0.1061, 0.2713, 0.1082, 0.2816, 0.08955, 0.2873, 0.08955, 0.2873, 0.1082, 0.2816, 0.1126, 0.3035, 0.09811, 0.3079, 0.09811, 0.3079, 0.1126, 0.3035, 0.1191, 0.3365, 0.111, 0.339, 0.111, 0.339, 0.1191, 0.3365, 0.1271, 0.3765, 0.1266, 0.3766, 0.05451, 0.306, 0.07017, 0.2931, 0.06626, 0.2873, 0.04954, 0.301, 0.04954, 0.301, 0.06626, 0.2873, 0.06652, 0.2877, 0.04987, 0.3014, 0.04987, 0.3014, 0.06652, 0.2877, 0.07237, 0.2964, 0.05731, 0.3088, 0.05731, 0.3088, 0.07237, 0.2964, 0.0848, 0.315, 0.07313, 0.3246, 0.07313, 0.3246, 0.0848, 0.315, 0.1035, 0.343, 0.09691, 0.3484, 0.09691, 0.3484, 0.1035, 0.343, 0.1261, 0.3769, 0.1257, 0.3772, 0.03211, 0.3395, 0.04166, 0.3217, 0.03581, 0.3178, 0.02562, 0.3368, 0.02562, 0.3368, 0.03581, 0.3178, 0.0362, 0.318, 0.02604, 0.337, 0.02604, 0.337, 0.0362, 0.318, 0.04495, 0.3239, 0.03577, 0.341, 0.03577, 0.341, 0.04495, 0.3239, 0.06355, 0.3363, 0.05644, 0.3496, 0.05644, 0.3496, 0.06355, 0.3363, 0.09151, 0.355, 0.0875, 0.3625, 0.0875, 0.3625, 0.09151, 0.355, 0.1254, 0.3776, 0.1251, 0.3781, 0.02623, 0.3992, 0.02425, 0.3791, 0.01721, 0.3791, 0.01934, 0.4006, 0.01934, 0.4006, 0.01721, 0.3791, 0.01768, 0.3791, 0.01979, 0.4005, 0.01979, 0.4005, 0.01768, 0.3791, 0.0282, 0.3791, 0.03011, 0.3985, 0.03011, 0.3985, 0.0282, 0.3791, 0.05058, 0.3791, 0.05206, 0.3941, 0.05206, 0.3941, 0.05058, 0.3791, 0.0842, 0.3791, 0.08504, 0.3875, 0.08504, 0.3875, 0.0842, 0.3791, 0.1249, 0.3791, 0.125, 0.3796, 0.04166, 0.4365, 0.03211, 0.4186, 0.02562, 0.4213, 0.03581, 0.4404, 0.03581, 0.4404, 0.02562, 0.4213, 0.02604, 0.4211, 0.0362, 0.4401, 0.0362, 0.4401, 0.02604, 0.4211, 0.03577, 0.4171, 0.04495, 0.4343, 0.04495, 0.4343, 0.03577, 0.4171, 0.05644, 0.4085, 0.06355, 0.4218, 0.06355, 0.4218, 0.05644, 0.4085, 0.0875, 0.3957, 0.09151, 0.4032, 0.09151, 0.4032, 0.0875, 0.3957, 0.1251, 0.3801, 0.1254, 0.3805, 0.2135, 0.3217, 0.223, 0.3395, 0.2295, 0.3368, 0.2193, 0.3178, 0.2193, 0.3178, 0.2295, 0.3368, 0.2291, 0.337, 0.219, 0.318, 0.219, 0.318, 0.2291, 0.337, 0.2194, 0.341, 0.2102, 0.3239, 0.2102, 0.3239, 0.2194, 0.341, 0.1987, 0.3496, 0.1916, 0.3363, 0.1916, 0.3363, 0.1987, 0.3496, 0.1677, 0.3625, 0.1636, 0.355, 0.1636, 0.355, 0.1677, 0.3625, 0.13, 0.3781, 0.1298, 0.3776, 0.185, 0.2931, 0.2006, 0.306, 0.2056, 0.301, 0.1889, 0.2873, 0.1889, 0.2873, 0.2056, 0.301, 0.2053, 0.3014, 0.1886, 0.2877, 0.1886, 0.2877, 0.2053, 0.3014, 0.1978, 0.3088, 0.1828, 0.2964, 0.1828, 0.2964, 0.1978, 0.3088, 0.182, 0.3246, 0.1704, 0.315, 0.1704, 0.315, 0.182, 0.3246, 0.1583, 0.3484, 0.1517, 0.343, 0.1517, 0.343, 0.1583, 0.3484, 0.1294, 0.3772, 0.129, 0.3769, 0.185, 0.465, 0.1671, 0.4745, 0.1698, 0.481, 0.1889, 0.4708, 0.1889, 0.4708, 0.1698, 0.481, 0.1696, 0.4806, 0.1886, 0.4705, 0.1886, 0.4705, 0.1696, 0.4806, 0.1656, 0.4709, 0.1828, 0.4617, 0.1828, 0.4617, 0.1656, 0.4709, 0.157, 0.4502, 0.1704, 0.4431, 0.1704, 0.4431, 0.157, 0.4502, 0.1442, 0.4191, 0.1517, 0.4151, 0.1517, 0.4151, 0.1442, 0.4191, 0.1286, 0.3815, 0.129, 0.3813, 0.2135, 0.4365, 0.2006, 0.4521, 0.2056, 0.4571, 0.2193, 0.4404, 0.2193, 0.4404, 0.2056, 0.4571, 0.2053, 0.4568, 0.219, 0.4401, 0.219, 0.4401, 0.2053, 0.4568, 0.1978, 0.4493, 0.2102, 0.4343, 0.2102, 0.4343, 0.1978, 0.4493, 0.182, 0.4335, 0.1916, 0.4218, 0.1916, 0.4218, 0.182, 0.4335, 0.1583, 0.4097, 0.1636, 0.4032, 0.1636, 0.4032, 0.1583, 0.4097, 0.1294, 0.3809, 0.1298, 0.3805, 0.04166, 0.3217, 0.05451, 0.306, 0.04954, 0.301, 0.03581, 0.3178, 0.03581, 0.3178, 0.04954, 0.301, 0.04987, 0.3014, 0.0362, 0.318, 0.0362, 0.318, 0.04987, 0.3014, 0.05731, 0.3088, 0.04495, 0.3239, 0.04495, 0.3239, 0.05731, 0.3088, 0.07313, 0.3246, 0.06355, 0.3363, 0.06355, 0.3363, 0.07313, 0.3246, 0.09691, 0.3484, 0.09151, 0.355, 0.09151, 0.355, 0.09691, 0.3484, 0.1257, 0.3772, 0.1254, 0.3776, 0.02623, 0.3589, 0.03211, 0.3395, 0.02562, 0.3368, 0.01934, 0.3575, 0.01934, 0.3575, 0.02562, 0.3368, 0.02604, 0.337, 0.01979, 0.3576, 0.01979, 0.3576, 0.02604, 0.337, 0.03577, 0.341, 0.03011, 0.3597, 0.03011, 0.3597, 0.03577, 0.341, 0.05644, 0.3496, 0.05206, 0.364, 0.05206, 0.364, 0.05644, 0.3496, 0.0875, 0.3625, 0.08504, 0.3706, 0.08504, 0.3706, 0.0875, 0.3625, 0.1251, 0.3781, 0.125, 0.3786, 0.07017, 0.465, 0.05451, 0.4521, 0.04954, 0.4571, 0.06626, 0.4708, 0.06626, 0.4708, 0.04954, 0.4571, 0.04987, 0.4568, 0.06652, 0.4705, 0.06652, 0.4705, 0.04987, 0.4568, 0.05731, 0.4493, 0.07237, 0.4617, 0.07237, 0.4617, 0.05731, 0.4493, 0.07313, 0.4335, 0.0848, 0.4431, 0.0848, 0.4431, 0.07313, 0.4335, 0.09691, 0.4097, 0.1035, 0.4151, 0.1035, 0.4151, 0.09691, 0.4097, 0.1257, 0.3809, 0.1261, 0.3813, 0.1477, 0.2777, 0.1671, 0.2836, 0.1698, 0.2771, 0.1491, 0.2708, 0.1491, 0.2708, 0.1698, 0.2771, 0.1696, 0.2775, 0.149, 0.2713, 0.149, 0.2713, 0.1696, 0.2775, 0.1656, 0.2873, 0.147, 0.2816, 0.147, 0.2816, 0.1656, 0.2873, 0.157, 0.3079, 0.1426, 0.3035, 0.1426, 0.3035, 0.157, 0.3079, 0.1442, 0.339, 0.136, 0.3365, 0.136, 0.3365, 0.1442, 0.339, 0.1286, 0.3766, 0.1281, 0.3765, 0.2289, 0.3992, 0.223, 0.4186, 0.2295, 0.4213, 0.2358, 0.4006, 0.2358, 0.4006, 0.2295, 0.4213, 0.2291, 0.4211, 0.2354, 0.4005, 0.2354, 0.4005, 0.2291, 0.4211, 0.2194, 0.4171, 0.225, 0.3985, 0.225, 0.3985, 0.2194, 0.4171, 0.1987, 0.4085, 0.2031, 0.3941, 0.2031, 0.3941, 0.1987, 0.4085, 0.1677, 0.3957, 0.1701, 0.3875, 0.1701, 0.3875, 0.1677, 0.3957, 0.13, 0.3801, 0.1302, 0.3796, 0.02425, 0.3791, 0.02623, 0.3589, 0.01934, 0.3575, 0.01721, 0.3791, 0.01721, 0.3791, 0.01934, 0.3575, 0.01979, 0.3576, 0.01768, 0.3791, 0.01768, 0.3791, 0.01979, 0.3576, 0.03011, 0.3597, 0.0282, 0.3791, 0.0282, 0.3791, 0.03011, 0.3597, 0.05206, 0.364, 0.05058, 0.3791, 0.05058, 0.3791, 0.05206, 0.364, 0.08504, 0.3706, 0.0842, 0.3791, 0.0842, 0.3791, 0.08504, 0.3706, 0.125, 0.3786, 0.1249, 0.3791, 0.1074, 0.4804, 0.08804, 0.4745, 0.08534, 0.481, 0.106, 0.4873, 0.106, 0.4873, 0.08534, 0.481, 0.08552, 0.4806, 0.1061, 0.4869, 0.1061, 0.4869, 0.08552, 0.4806, 0.08955, 0.4709, 0.1082, 0.4765, 0.1082, 0.4765, 0.08955, 0.4709, 0.09811, 0.4502, 0.1126, 0.4546, 0.1126, 0.4546, 0.09811, 0.4502, 0.111, 0.4191, 0.1191, 0.4216, 0.1191, 0.4216, 0.111, 0.4191, 0.1266, 0.3815, 0.1271, 0.3817, 0.1074, 0.2777, 0.1276, 0.2757, 0.1276, 0.2687, 0.106, 0.2708, 0.106, 0.2708, 0.1276, 0.2687, 0.1276, 0.2692, 0.1061, 0.2713, 0.1061, 0.2713, 0.1276, 0.2692, 0.1276, 0.2797, 0.1082, 0.2816, 0.1082, 0.2816, 0.1276, 0.2797, 0.1276, 0.3021, 0.1126, 0.3035, 0.1126, 0.3035, 0.1276, 0.3021, 0.1276, 0.3357, 0.1191, 0.3365, 0.1191, 0.3365, 0.1276, 0.3357, 0.1276, 0.3764, 0.1271, 0.3765, 0.2289, 0.3589, 0.2309, 0.3791, 0.2379, 0.3791, 0.2358, 0.3575, 0.2358, 0.3575, 0.2379, 0.3791, 0.2375, 0.3791, 0.2354, 0.3576, 0.2354, 0.3576, 0.2375, 0.3791, 0.227, 0.3791, 0.225, 0.3597, 0.225, 0.3597, 0.227, 0.3791, 0.2046, 0.3791, 0.2031, 0.364, 0.2031, 0.364, 0.2046, 0.3791, 0.171, 0.3791, 0.1701, 0.3706, 0.1701, 0.3706, 0.171, 0.3791, 0.1302, 0.3791, 0.1302, 0.3786, 0.1477, 0.4804, 0.1276, 0.4824, 0.1276, 0.4894, 0.1491, 0.4873, 0.1491, 0.4873, 0.1276, 0.4894, 0.1276, 0.489, 0.149, 0.4869, 0.149, 0.4869, 0.1276, 0.489, 0.1276, 0.4784, 0.147, 0.4765, 0.147, 0.4765, 0.1276, 0.4784, 0.1276, 0.4561, 0.1426, 0.4546, 0.1426, 0.4546, 0.1276, 0.4561, 0.1276, 0.4224, 0.136, 0.4216, 0.136, 0.4216, 0.1276, 0.4224, 0.1276, 0.3817, 0.1281, 0.3817, 0.07017, 0.2931, 0.08804, 0.2836, 0.08534, 0.2771, 0.06626, 0.2873, 0.06626, 0.2873, 0.08534, 0.2771, 0.08552, 0.2775, 0.06652, 0.2877, 0.06652, 0.2877, 0.08552, 0.2775, 0.08955, 0.2873, 0.07237, 0.2964, 0.07237, 0.2964, 0.08955, 0.2873, 0.09811, 0.3079, 0.0848, 0.315, 0.0848, 0.315, 0.09811, 0.3079, 0.111, 0.339, 0.1035, 0.343, 0.1035, 0.343, 0.111, 0.339, 0.1266, 0.3766, 0.1261, 0.3769, 0.01808, 0.3765, 0.1021, 0.3765, 0.1026, 0.3717, 0.02017, 0.3553, 0.5208, 0.3851, 0.5208, 0.4609, 0.5884, 0.4609, 0.5884, 0.3851, 0.5965, 0.4475, 0.5134, 0.4475, 0.5134, 0.4222, 0.5965, 0.4222, 0.6016, 0.4475, 0.5084, 0.4475, 0.5084, 0.4222, 0.6016, 0.4222, 0.5084, 0.4475, 0.6016, 0.4475, 0.6016, 0.4222, 0.5084, 0.4222])
me_cube_006.materials.append(mat_material)
me_cube_006.use_remesh_preserve_volume = False
me_cube_006.use_remesh_preserve_attributes = False
me_cube_006.use_mirror_vertex_groups = False
me_cube_006.update()
me_cube_001 = bpy.data.meshes.new('Cube.001')
me_cube_001.from_pydata([(-0.9275, -1.845, 6.344), (-0.9275, -1.845, 8.549), (-0.9275, -1.207, 6.344), (-0.9275, -1.207, 8.549), (0.883, -1.845, 6.344), (0.883, -1.845, 8.549), (0.883, -1.207, 6.344), (0.883, -1.207, 8.549), (1.015, 10.87, 6.179), (1.015, 10.87, -3.089), (-1.077, 10.87, -3.089), (1.015, -4.285, 6.179), (-1.077, 10.87, 6.179), (1.015, -4.285, -3.089), (-1.077, -4.285, 6.179), (1.015, 11.05, 6.411), (-1.077, 11.05, 6.411), (-1.077, -4.463, 6.411), (1.015, -4.463, 6.411), (1.015, -4.466, -3.089), (1.015, -4.466, 6.408), (-1.077, -4.466, 6.408), (1.015, 11.05, 6.409), (-1.077, 11.05, 6.409), (-1.077, -4.285, -3.089), (-1.077, -4.466, -3.089), (1.015, 11.05, -3.089), (-1.077, 11.05, -3.089), (1.015, -4.466, -3.914), (-1.077, -4.466, -3.914), (1.015, 11.05, -3.914), (-1.077, 11.05, -3.914), (-0.9977, 7.891, -5.829), (-0.31, 7.891, -3.523), (-0.9977, 10.2, -5.829), (-0.31, 10.2, -3.523), (0.9977, 7.891, -5.829), (0.31, 7.891, -3.523), (0.9977, 10.2, -5.829), (0.31, 10.2, -3.523), (-0.9977, -3.921, -5.829), (-0.31, -3.921, -3.523), (-0.9977, -1.615, -5.829), (-0.31, -1.615, -3.523), (0.9977, -3.921, -5.829), (0.31, -3.921, -3.523), (0.9977, -1.615, -5.829), (0.31, -1.615, -3.523), (-1.077, 3.29, -3.089), (-1.077, 3.29, -3.914), (1.015, 3.29, -3.914), (1.015, 3.29, -3.089)], [], [(1, 3, 2, 0), (3, 7, 6, 2), (7, 5, 4, 6), (5, 1, 0, 4), (0, 2, 6, 4), (5, 7, 3, 1), (15, 16, 17, 18), (14, 17, 16, 12), (8, 15, 18, 11), (11, 20, 19, 13), (9, 8, 12, 10), (12, 8, 11, 14), (26, 30, 31, 27), (50, 49, 31, 30), (33, 35, 34, 32), (35, 39, 38, 34), (39, 37, 36, 38), (37, 33, 32, 36), (32, 34, 38, 36), (37, 39, 35, 33), (41, 43, 42, 40), (43, 47, 46, 42), (47, 45, 44, 46), (45, 41, 40, 44), (40, 42, 46, 44), (45, 47, 43, 41), (19, 20, 21, 25), (24, 25, 21, 14), (13, 19, 25, 24), (22, 26, 27, 23), (9, 26, 22, 8), (10, 27, 26, 9), (12, 23, 27, 10), (11, 13, 24, 14), (9, 10, 24, 13), (25, 19, 28, 29), (30, 26, 51, 50), (49, 48, 27, 31), (29, 25, 48, 49), (28, 29, 49, 50), (50, 51, 19, 28)])
_uv = me_cube_001.uv_layers.new(name='UVMap')
_uv.uv.foreach_set('vector', [0.7612, 0.393, 0.8632, 0.393, 0.8632, 0.495, 0.7612, 0.495, 0.7612, 0.393, 0.8632, 0.393, 0.8632, 0.495, 0.7612, 0.495, 0.7612, 0.393, 0.8632, 0.393, 0.8632, 0.495, 0.7612, 0.495, 0.7612, 0.393, 0.8632, 0.393, 0.8632, 0.495, 0.7612, 0.495, 0.7612, 0.393, 0.8632, 0.393, 0.8632, 0.495, 0.7612, 0.495, 0.7853, 0.4171, 0.8391, 0.4171, 0.8391, 0.4709, 0.7853, 0.4709, 0.8494, 0.3746, 0.8494, 0.4109, 0.7539, 0.4109, 0.7539, 0.3746, 0.7539, 0.4109, 0.7539, 0.4109, 0.8494, 0.4109, 0.8494, 0.4109, 0.8494, 0.3746, 0.8494, 0.3746, 0.7539, 0.3746, 0.7539, 0.3746, 0.8447, 0.3746, 0.8447, 0.3746, 0.7491, 0.3746, 0.7491, 0.3746, 0.1891, 0.5092, 0.1891, 0.7274, 0.04365, 0.7274, 0.04365, 0.5092, 0.01155, 0.7216, 0.01155, 0.5761, 0.2298, 0.5761, 0.2298, 0.7216, 0.5949, 0.4426, 0.5758, 0.4426, 0.5758, 0.3941, 0.5949, 0.3941, 0.6234, 0.4574, 0.6234, 0.4267, 0.5096, 0.4267, 0.5096, 0.4574, 0.5341, 0.4006, 0.5763, 0.4006, 0.5763, 0.4537, 0.5341, 0.4537, 0.5478, 0.4012, 0.5591, 0.4012, 0.5717, 0.4521, 0.5353, 0.4521, 0.5341, 0.4006, 0.5763, 0.4006, 0.5763, 0.4537, 0.5341, 0.4537, 0.5466, 0.4012, 0.5579, 0.4012, 0.5705, 0.4521, 0.534, 0.4521, 0.5341, 0.4515, 0.5341, 0.4006, 0.5706, 0.4006, 0.5706, 0.4515, 0.5818, 0.4012, 0.5818, 0.4521, 0.5705, 0.4521, 0.5705, 0.4012, 0.5341, 0.4006, 0.5763, 0.4006, 0.5763, 0.4537, 0.5341, 0.4537, 0.5466, 0.4012, 0.5579, 0.4012, 0.5705, 0.4521, 0.534, 0.4521, 0.5341, 0.4006, 0.5763, 0.4006, 0.5763, 0.4537, 0.5341, 0.4537, 0.5466, 0.4012, 0.5579, 0.4012, 0.5705, 0.4521, 0.534, 0.4521, 0.5341, 0.4515, 0.5341, 0.4006, 0.5706, 0.4006, 0.5706, 0.4515, 0.5818, 0.4012, 0.5818, 0.4521, 0.5705, 0.4521, 0.5705, 0.4012, 0.7491, 0.3746, 0.8447, 0.3746, 0.8447, 0.4109, 0.7491, 0.4109, 0.7491, 0.4109, 0.7491, 0.4109, 0.8447, 0.4109, 0.8447, 0.4109, 0.7491, 0.3746, 0.7491, 0.3746, 0.7491, 0.4109, 0.7491, 0.4109, 0.8691, 0.3746, 0.7735, 0.3746, 0.7735, 0.4109, 0.8691, 0.4109, 0.7735, 0.3746, 0.7735, 0.3746, 0.8691, 0.3746, 0.8691, 0.3746, 0.7735, 0.4109, 0.7735, 0.4109, 0.7735, 0.3746, 0.7735, 0.3746, 0.8691, 0.4109, 0.8691, 0.4109, 0.7735, 0.4109, 0.7735, 0.4109, 0.1923, 0.7221, 0.04682, 0.7221, 0.04682, 0.5039, 0.1923, 0.5039, 0.2298, 0.5458, 0.2298, 0.6912, 0.01155, 0.6912, 0.01155, 0.5458, 0.7491, 0.4109, 0.7491, 0.3746, 0.7491, 0.3746, 0.7491, 0.4109, 0.5036, 0.4303, 0.5036, 0.4435, 0.627, 0.4435, 0.627, 0.4303, 0.627, 0.4303, 0.627, 0.4172, 0.5036, 0.4172, 0.5036, 0.4303, 0.5036, 0.4303, 0.5036, 0.4172, 0.627, 0.4172, 0.627, 0.4303, 0.5096, 0.4574, 0.5096, 0.4267, 0.6234, 0.4267, 0.6234, 0.4574, 0.627, 0.4303, 0.627, 0.4435, 0.5036, 0.4435, 0.5036, 0.4303])
me_cube_001.materials.append(mat_material)
me_cube_001.use_remesh_preserve_volume = False
me_cube_001.use_remesh_preserve_attributes = False
me_cube_001.use_mirror_vertex_groups = False
me_cube_001.update()
me_cube = bpy.data.meshes.new('Cube')
me_cube.from_pydata([(1.0, 1.0, -1.0), (1.0, -1.0, -1.0), (-1.0, -1.0, -1.0), (-1.0, 1.0, -1.0), (1.0, 1.0, 1.0), (1.0, -1.0, 1.0), (-1.0, -1.0, 1.0), (-1.0, 1.0, 1.0)], [], [(0, 4, 5, 1), (2, 6, 7, 3)])
_uv = me_cube.uv_layers.new(name='UVMap')
_uv.uv.foreach_set('vector', [0.0, 0.0, 1.0, 0.0, 1.0, 1.0, 0.0, 1.0, 0.0, 0.0, 1.0, 0.0, 1.0, 1.0, 0.0, 1.0])
me_cube.materials.append(mat_material)
me_cube.use_remesh_preserve_volume = False
me_cube.use_remesh_preserve_attributes = False
me_cube.use_mirror_vertex_groups = False
me_cube.update()

# ---- objects
ob_structure = bpy.data.objects.new('structure', me_cube_006)
ob_frame = bpy.data.objects.new('frame', me_cube_001)
ob_outerglass = bpy.data.objects.new('outerGlass', me_cube)

# ---- transforms, parenting, visibility, modifiers, constraints
ob_structure.location = (0.0, 0.0, 1.312)
ob_structure.scale = (0.239, 0.239, 0.239)
ob_structure.lineart.crease_threshold = 0.0
ob_frame.location = (0.0, 1.434, 1.312)
ob_frame.scale = (0.2762, 0.239, 0.239)
ob_frame.lineart.crease_threshold = 0.0
_m = ob_frame.modifiers.new('Mirror', 'MIRROR')
_m.use_axis = (False, True, False)
_m.mirror_object = ob_structure
ob_outerglass.location = (0.0, 2.204, 1.687)
ob_outerglass.scale = (0.25, 1.818, 1.134)
ob_outerglass.lock_rotations_4d = False
ob_outerglass.empty_display_type = 'ARROWS'
ob_outerglass.lineart.crease_threshold = 0.0
_m = ob_outerglass.modifiers.new('Mirror', 'MIRROR')
_m.use_axis = (False, True, False)
_m.mirror_object = ob_structure

# ---- collection membership
col_collection_1.objects.link(ob_structure)
col_collection_1.objects.link(ob_frame)
col_collection_1.objects.link(ob_outerglass)

# ---- scene / render settings (as saved in the file)
scene.frame_start = 1; scene.frame_end = 250; scene.frame_set(236)
scene.render.engine = 'BLENDER_EEVEE_NEXT'
scene.render.resolution_percentage = 50
scene.render.dither_intensity = 0.0
scene.cycles.use_denoising = False
scene.cycles.samples = 10
scene.cycles.sampling_pattern = 'TABULATED_SOBOL'
scene.cycles.light_sampling_threshold = 0.0
scene.cycles.use_adaptive_sampling = False
scene.cycles.use_light_tree = False
scene.cycles.blur_glossy = 0.0
scene.cycles.pixel_filter_type = 'GAUSSIAN'
scene.cycles.sample_clamp_indirect = 0.0
scene.view_settings.view_transform = 'Standard'
bpy.context.view_layer.update()

# ---- added for rendering (the .blend has no active camera and no usable light): camera, sun
cam_auto = bpy.data.cameras.new('AutoCamera')
cam_auto.lens = 50.0
cam_auto.sensor_width = 36.0
cam_auto.clip_end = 1000.0
ob_auto_camera = bpy.data.objects.new('AutoCamera', cam_auto)
scene.collection.objects.link(ob_auto_camera)
ob_auto_camera.location = (8.24031, -9.89919, 8.25463)
ob_auto_camera.rotation_euler = (1.09748, -7.21219e-08, 0.694738)
scene.camera = ob_auto_camera
light_auto_sun = bpy.data.lights.new('AutoSun', 'SUN')
light_auto_sun.energy = 3.0
light_auto_sun.angle = 0.0523599
ob_auto_sun = bpy.data.objects.new('AutoSun', light_auto_sun)
scene.collection.objects.link(ob_auto_sun)
ob_auto_sun.rotation_euler = (0.872665, 0.174533, 0.523599)
bpy.context.view_layer.update()
